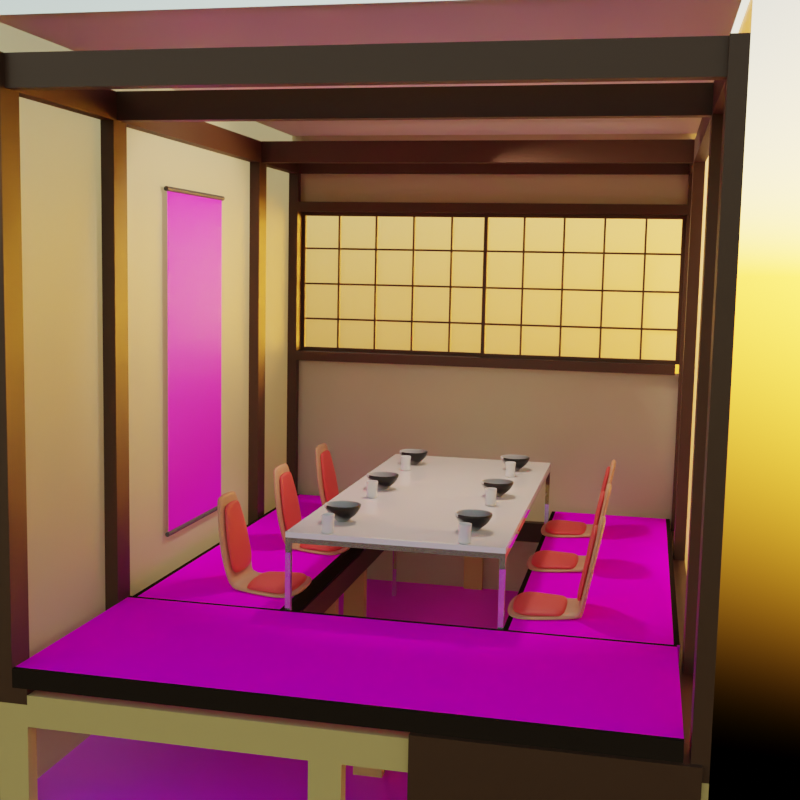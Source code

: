 # Source: Room.blend  (saved by Blender 3.0.42; exported with 4.5.12 LTS)
import bpy
from mathutils import Matrix  # noqa: F401  (used for matrix-valued properties, if any)

bpy.ops.wm.read_factory_settings(use_empty=True)
scene = bpy.context.scene
scene.name = 'Scene'

# ---- collections
col_collection = bpy.data.collections.new('Collection'); scene.collection.children.link(col_collection)
col_shojivindu = bpy.data.collections.new('Shojivindu')  # instanced only; not linked into the scene

# ---- images (referenced by path relative to the original .blend; pixels are not part of the script)
import os
ASSET_DIR = os.environ.get("B2B_ASSET_DIR", "")  # directory of the original .blend (textures are referenced by path, not embedded)
HERE = os.path.dirname(os.path.abspath(__file__))  # packed textures are extracted next to this script under _unpacked/

def load_image(name, relpath, width, height, colorspace="sRGB"):
    """Load a texture the original file referenced (path relative to the .blend, or extracted next to this script)."""
    p = next((c for c in (os.path.join(HERE, relpath), os.path.join(ASSET_DIR, relpath)) if relpath and os.path.exists(c)), "")
    if p:
        img = bpy.data.images.load(p, check_existing=True)
        img.name = name
    else:  # same state as the original file: an image datablock whose file is absent (Cycles renders it pink)
        img = bpy.data.images.new(name, width, height)
        img.source = "FILE"
        img.filepath = "//" + (relpath or name)
    img.colorspace_settings.name = colorspace
    return img
img_tatami_jpg = load_image('tatami.jpg', 'img/tatami.jpg', 1024, 1024, 'sRGB')
img_nanika_png = load_image('nanika.png', 'img/nanika.png', 1024, 1024, 'sRGB')
img_parkett_jpg = load_image('parkett.jpg', 'img/parkett.jpg', 1024, 1024, 'sRGB')

# ---- materials (node trees are filled in below, after node groups)
mat_tatami_straw = bpy.data.materials.new('Tatami.Straw')
mat_tatami_straw.alpha_threshold = 0.0
mat_tatami_straw.line_color = (0.0, 0.0, 0.0, 1.0)
mat_tatami_black = bpy.data.materials.new('Tatami.Black')
mat_shojipapir = bpy.data.materials.new('Shojipapir')
mat_bord_maling = bpy.data.materials.new('Bord.Maling')
mat_treverk_lutet = bpy.data.materials.new('Treverk.Lutet')
mat_scroll_pinner = bpy.data.materials.new('Scroll.Pinner')
mat_scroll_text = bpy.data.materials.new('Scroll.Text')
mat_tak = bpy.data.materials.new('Tak')
mat_bolle_utside = bpy.data.materials.new('Bolle.Utside')
mat_stol_puthetrekk = bpy.data.materials.new('Stol.Puthetrekk')
mat_stol_tre = bpy.data.materials.new('Stol.Tre')
mat_treverk_lyst = bpy.data.materials.new('Treverk.Lyst')
mat_parkett = bpy.data.materials.new('Parkett')
mat_bord_ben = bpy.data.materials.new('Bord.Ben')

# ---- material node trees
mat_tatami_straw.use_nodes = True; mat_tatami_straw.node_tree.nodes.clear()
_N = mat_tatami_straw.node_tree.nodes; _L = mat_tatami_straw.node_tree.links
n0 = _N.new('ShaderNodeOutputMaterial'); n0.name = 'Material Output'; n0.location = (300, 300)
n1 = _N.new('ShaderNodeBsdfPrincipled'); n1.name = 'Principled BSDF'; n1.location = (10, 300)
n1.distribution = 'GGX'
n1.subsurface_method = 'BURLEY'
n1.inputs[2].default_value = 0.4
n1.inputs[3].default_value = 1.45
n1.inputs[13].default_value = 0.0
n1.inputs[27].default_value = (0.0, 0.0, 0.0, 1.0)
n1.inputs[28].default_value = 1.0
n2 = _N.new('ShaderNodeTexImage'); n2.name = 'Image Texture'; n2.location = (-430, 175)
n2.image = img_tatami_jpg
_L.new(n1.outputs[0], n0.inputs[0])
_L.new(n2.outputs[0], n1.inputs[0])
n0.is_active_output = True
mat_tatami_black.use_nodes = True; mat_tatami_black.node_tree.nodes.clear()
_N = mat_tatami_black.node_tree.nodes; _L = mat_tatami_black.node_tree.links
n0 = _N.new('ShaderNodeBsdfPrincipled'); n0.name = 'Principled BSDF'; n0.location = (10, 300)
n0.distribution = 'GGX'
n0.subsurface_method = 'BURLEY'
n0.inputs[0].default_value = (0.02009, 0.01254, 0.007727, 1.0)
n0.inputs[3].default_value = 1.45
n0.inputs[13].default_value = 0.0
n0.inputs[27].default_value = (0.0, 0.0, 0.0, 1.0)
n0.inputs[28].default_value = 1.0
n1 = _N.new('ShaderNodeOutputMaterial'); n1.name = 'Material Output'; n1.location = (300, 300)
_L.new(n0.outputs[0], n1.inputs[0])
n1.is_active_output = True
mat_shojipapir.use_nodes = True; mat_shojipapir.node_tree.nodes.clear()
_N = mat_shojipapir.node_tree.nodes; _L = mat_shojipapir.node_tree.links
n0 = _N.new('ShaderNodeBsdfPrincipled'); n0.name = 'Principled BSDF'; n0.location = (10, 300)
n0.distribution = 'GGX'
n0.subsurface_method = 'BURLEY'
n0.inputs[0].default_value = (0.8, 0.7035, 0.4563, 1.0)
n0.inputs[3].default_value = 1.45
n0.inputs[18].default_value = 0.4698
n0.inputs[27].default_value = (0.0, 0.0, 0.0, 1.0)
n0.inputs[28].default_value = 1.0
n1 = _N.new('ShaderNodeOutputMaterial'); n1.name = 'Material Output'; n1.location = (300, 300)
_L.new(n0.outputs[0], n1.inputs[0])
n1.is_active_output = True
mat_bord_maling.use_nodes = True; mat_bord_maling.node_tree.nodes.clear()
_N = mat_bord_maling.node_tree.nodes; _L = mat_bord_maling.node_tree.links
n0 = _N.new('ShaderNodeBsdfPrincipled'); n0.name = 'Principled BSDF'; n0.location = (10, 300)
n0.distribution = 'GGX'
n0.subsurface_method = 'BURLEY'
n0.inputs[0].default_value = (0.8629, 0.8629, 0.8629, 1.0)
n0.inputs[2].default_value = 0.02155
n0.inputs[3].default_value = 1.45
n0.inputs[13].default_value = 0.3147
n0.inputs[14].default_value = (0.9982, 0.9982, 0.9982, 1.0)
n0.inputs[27].default_value = (0.0, 0.0, 0.0, 1.0)
n0.inputs[28].default_value = 1.0
n1 = _N.new('ShaderNodeOutputMaterial'); n1.name = 'Material Output'; n1.location = (300, 300)
_L.new(n0.outputs[0], n1.inputs[0])
n1.is_active_output = True
mat_treverk_lutet.use_nodes = True; mat_treverk_lutet.node_tree.nodes.clear()
_N = mat_treverk_lutet.node_tree.nodes; _L = mat_treverk_lutet.node_tree.links
n0 = _N.new('ShaderNodeBsdfPrincipled'); n0.name = 'Principled BSDF'; n0.location = (10, 300)
n0.distribution = 'GGX'
n0.subsurface_method = 'BURLEY'
n0.inputs[0].default_value = (0.05304, 0.0191, 0.006433, 1.0)
n0.inputs[3].default_value = 1.45
n0.inputs[27].default_value = (0.0, 0.0, 0.0, 1.0)
n0.inputs[28].default_value = 1.0
n1 = _N.new('ShaderNodeOutputMaterial'); n1.name = 'Material Output'; n1.location = (300, 300)
_L.new(n0.outputs[0], n1.inputs[0])
n1.is_active_output = True
mat_scroll_pinner.use_nodes = True; mat_scroll_pinner.node_tree.nodes.clear()
_N = mat_scroll_pinner.node_tree.nodes; _L = mat_scroll_pinner.node_tree.links
n0 = _N.new('ShaderNodeBsdfPrincipled'); n0.name = 'Principled BSDF'; n0.location = (10, 300)
n0.distribution = 'GGX'
n0.subsurface_method = 'BURLEY'
n0.inputs[0].default_value = (0.06949, 0.06949, 0.06949, 1.0)
n0.inputs[3].default_value = 1.45
n0.inputs[27].default_value = (0.0, 0.0, 0.0, 1.0)
n0.inputs[28].default_value = 1.0
n1 = _N.new('ShaderNodeOutputMaterial'); n1.name = 'Material Output'; n1.location = (300, 300)
_L.new(n0.outputs[0], n1.inputs[0])
n1.is_active_output = True
mat_scroll_text.use_nodes = True; mat_scroll_text.node_tree.nodes.clear()
_N = mat_scroll_text.node_tree.nodes; _L = mat_scroll_text.node_tree.links
n0 = _N.new('ShaderNodeOutputMaterial'); n0.name = 'Material Output'; n0.location = (300, 300)
n1 = _N.new('ShaderNodeBsdfPrincipled'); n1.name = 'Principled BSDF'; n1.location = (10, 300)
n1.distribution = 'GGX'
n1.subsurface_method = 'BURLEY'
n1.inputs[3].default_value = 1.45
n1.inputs[27].default_value = (0.0, 0.0, 0.0, 1.0)
n1.inputs[28].default_value = 1.0
n2 = _N.new('ShaderNodeTexImage'); n2.name = 'Image Texture'; n2.location = (-685, 203)
n2.image = img_nanika_png
n2.extension = 'EXTEND'
n3 = _N.new('ShaderNodeMix'); n3.name = 'Mix'; n3.location = (-303, 120)
n3.data_type = 'RGBA'
n3.inputs[6].default_value = (0.5, 0.3583, 0.3204, 1.0)
_L.new(n1.outputs[0], n0.inputs[0])
_L.new(n3.outputs[2], n1.inputs[0])
_L.new(n2.outputs[1], n3.inputs[0])
_L.new(n2.outputs[0], n3.inputs[7])
n0.is_active_output = True
mat_tak.use_nodes = True; mat_tak.node_tree.nodes.clear()
_N = mat_tak.node_tree.nodes; _L = mat_tak.node_tree.links
n0 = _N.new('ShaderNodeBsdfPrincipled'); n0.name = 'Principled BSDF'; n0.location = (10, 300)
n0.distribution = 'GGX'
n0.subsurface_method = 'BURLEY'
n0.inputs[0].default_value = (1.0, 0.9031, 0.8172, 1.0)
n0.inputs[3].default_value = 1.45
n0.inputs[27].default_value = (0.0, 0.0, 0.0, 1.0)
n0.inputs[28].default_value = 1.0
n1 = _N.new('ShaderNodeOutputMaterial'); n1.name = 'Material Output'; n1.location = (300, 300)
_L.new(n0.outputs[0], n1.inputs[0])
n1.is_active_output = True
mat_bolle_utside.use_nodes = True; mat_bolle_utside.node_tree.nodes.clear()
_N = mat_bolle_utside.node_tree.nodes; _L = mat_bolle_utside.node_tree.links
n0 = _N.new('ShaderNodeBsdfPrincipled'); n0.name = 'Principled BSDF'; n0.location = (10, 300)
n0.distribution = 'GGX'
n0.subsurface_method = 'BURLEY'
n0.inputs[3].default_value = 1.45
n0.inputs[27].default_value = (0.0, 0.0, 0.0, 1.0)
n0.inputs[28].default_value = 1.0
n1 = _N.new('ShaderNodeOutputMaterial'); n1.name = 'Material Output'; n1.location = (300, 300)
n2 = _N.new('ShaderNodeTexGradient'); n2.name = 'Gradient Texture'; n2.location = (-542, 114)
n2.gradient_type = 'SPHERICAL'
n3 = _N.new('ShaderNodeValToRGB'); n3.name = 'ColorRamp'; n3.location = (-323, 250)
while len(n3.color_ramp.elements) > 1: n3.color_ramp.elements.remove(n3.color_ramp.elements[-1])
n3.color_ramp.elements[0].position = 0.1073; n3.color_ramp.elements[0].color = (0.0, 0.0, 0.0, 1.0)
_e = n3.color_ramp.elements.new(0.515); _e.color = (1.0, 1.0, 1.0, 1.0)
n4 = _N.new('ShaderNodeMapping'); n4.name = 'Mapping'; n4.location = (-752, 166)
n4.vector_type = 'TEXTURE'
n5 = _N.new('ShaderNodeTexCoord'); n5.name = 'Texture Coordinate'; n5.location = (-997, 172)
_L.new(n0.outputs[0], n1.inputs[0])
_L.new(n3.outputs[0], n0.inputs[0])
_L.new(n2.outputs[1], n3.inputs[0])
_L.new(n4.outputs[0], n2.inputs[0])
_L.new(n5.outputs[2], n4.inputs[0])
n1.is_active_output = True
mat_stol_puthetrekk.use_nodes = True; mat_stol_puthetrekk.node_tree.nodes.clear()
_N = mat_stol_puthetrekk.node_tree.nodes; _L = mat_stol_puthetrekk.node_tree.links
n0 = _N.new('ShaderNodeBsdfPrincipled'); n0.name = 'Principled BSDF'; n0.location = (10, 300)
n0.distribution = 'GGX'
n0.subsurface_method = 'BURLEY'
n0.inputs[0].default_value = (0.8, 0.06688, 0.06688, 1.0)
n0.inputs[3].default_value = 1.45
n0.inputs[27].default_value = (0.0, 0.0, 0.0, 1.0)
n0.inputs[28].default_value = 1.0
n1 = _N.new('ShaderNodeOutputMaterial'); n1.name = 'Material Output'; n1.location = (300, 300)
_L.new(n0.outputs[0], n1.inputs[0])
n1.is_active_output = True
mat_stol_tre.use_nodes = True; mat_stol_tre.node_tree.nodes.clear()
_N = mat_stol_tre.node_tree.nodes; _L = mat_stol_tre.node_tree.links
n0 = _N.new('ShaderNodeBsdfPrincipled'); n0.name = 'Principled BSDF'; n0.location = (10, 300)
n0.distribution = 'GGX'
n0.subsurface_method = 'BURLEY'
n0.inputs[0].default_value = (0.6048, 0.2952, 0.1711, 1.0)
n0.inputs[3].default_value = 1.45
n0.inputs[27].default_value = (0.0, 0.0, 0.0, 1.0)
n0.inputs[28].default_value = 1.0
n1 = _N.new('ShaderNodeOutputMaterial'); n1.name = 'Material Output'; n1.location = (300, 300)
_L.new(n0.outputs[0], n1.inputs[0])
n1.is_active_output = True
mat_treverk_lyst.use_nodes = True; mat_treverk_lyst.node_tree.nodes.clear()
_N = mat_treverk_lyst.node_tree.nodes; _L = mat_treverk_lyst.node_tree.links
n0 = _N.new('ShaderNodeBsdfPrincipled'); n0.name = 'Principled BSDF'; n0.location = (10, 300)
n0.distribution = 'GGX'
n0.subsurface_method = 'BURLEY'
n0.inputs[0].default_value = (0.5832, 0.4042, 0.1418, 1.0)
n0.inputs[3].default_value = 1.45
n0.inputs[27].default_value = (0.0, 0.0, 0.0, 1.0)
n0.inputs[28].default_value = 1.0
n1 = _N.new('ShaderNodeOutputMaterial'); n1.name = 'Material Output'; n1.location = (300, 300)
_L.new(n0.outputs[0], n1.inputs[0])
n1.is_active_output = True
mat_parkett.use_nodes = True; mat_parkett.node_tree.nodes.clear()
_N = mat_parkett.node_tree.nodes; _L = mat_parkett.node_tree.links
n0 = _N.new('ShaderNodeBsdfPrincipled'); n0.name = 'Principled BSDF'; n0.location = (-14, 375)
n0.distribution = 'GGX'
n0.subsurface_method = 'BURLEY'
n0.inputs[3].default_value = 1.45
n0.inputs[27].default_value = (0.0, 0.0, 0.0, 1.0)
n0.inputs[28].default_value = 1.0
n1 = _N.new('ShaderNodeOutputMaterial'); n1.name = 'Material Output'; n1.location = (276, 375)
n2 = _N.new('ShaderNodeTexImage'); n2.name = 'Image Texture'; n2.location = (-356, 334)
n2.image = img_parkett_jpg
n3 = _N.new('ShaderNodeMapping'); n3.name = 'Mapping'; n3.location = (-614, 279)
n3.vector_type = 'TEXTURE'
n3.inputs[3].default_value = (0.2, 0.2, 1.0)
n4 = _N.new('ShaderNodeTexCoord'); n4.name = 'Texture Coordinate'; n4.location = (-852, 123)
_L.new(n0.outputs[0], n1.inputs[0])
_L.new(n2.outputs[0], n0.inputs[0])
_L.new(n4.outputs[0], n3.inputs[0])
_L.new(n3.outputs[0], n2.inputs[0])
n1.is_active_output = True
mat_bord_ben.use_nodes = True; mat_bord_ben.node_tree.nodes.clear()
_N = mat_bord_ben.node_tree.nodes; _L = mat_bord_ben.node_tree.links
n0 = _N.new('ShaderNodeBsdfPrincipled'); n0.name = 'Principled BSDF'; n0.location = (10, 300)
n0.distribution = 'GGX'
n0.subsurface_method = 'RANDOM_WALK_SKIN'
n0.inputs[1].default_value = 0.8448
n0.inputs[2].default_value = 0.02155
n0.inputs[3].default_value = 1.45
n0.inputs[13].default_value = 0.6681
n0.inputs[27].default_value = (0.0, 0.0, 0.0, 1.0)
n0.inputs[28].default_value = 1.0
n1 = _N.new('ShaderNodeOutputMaterial'); n1.name = 'Material Output'; n1.location = (300, 300)
_L.new(n0.outputs[0], n1.inputs[0])
n1.is_active_output = True

# ---- world
world_world = bpy.data.worlds.new('World'); scene.world = world_world
world_world.use_nodes = True; world_world.node_tree.nodes.clear()
_N = world_world.node_tree.nodes; _L = world_world.node_tree.links
n0 = _N.new('ShaderNodeOutputWorld'); n0.name = 'World Output'; n0.location = (300, 300)
n1 = _N.new('ShaderNodeBackground'); n1.name = 'Background'; n1.location = (10, 300)
n1.inputs[1].default_value = 0.6
n2 = _N.new('ShaderNodeTexSky'); n2.name = 'Sky Texture'; n2.location = (-190, 279)
n2.sun_size = 0.0
n2.sun_elevation = 0.05236
n2.sun_rotation = 0.4712
n2.altitude = 300.0
_L.new(n1.outputs[0], n0.inputs[0])
_L.new(n2.outputs[0], n1.inputs[0])
n0.is_active_output = True
world_world.color = (0.05088, 0.05088, 0.05088)
world_world.use_sun_shadow = False
world_world.sun_shadow_jitter_overblur = 0.0

# ---- cameras
cam_camera = bpy.data.cameras.new('Camera')
cam_camera.clip_end = 100.0
cam_camera.ortho_scale = 7.314

# ---- lights
light_light = bpy.data.lights.new('Light', 'SPOT')
light_light.color = (1.0, 0.7845, 0.6094)
light_light.transmission_factor = 0.0
light_light.energy = 50.0
light_light.shadow_soft_size = 0.1
light_light.shadow_maximum_resolution = 0.006
light_light.use_absolute_resolution = True
light_light.spot_size = 1.309

# ---- meshes
me_cube = bpy.data.meshes.new('Cube')
me_cube.from_pydata([(2.0, 0.8, 0.06), (2.0, 0.8, -1.118e-08), (2.0, 0.0, 0.06), (2.0, 0.0, -1.118e-08), (0.0, 0.8, 0.06), (0.0, 0.8, -1.118e-08), (0.0, 0.0, 0.06), (0.0, 0.0, -1.118e-08), (0.0, 0.78, -1.118e-08), (2.0, 0.78, 0.06), (0.0, 0.78, 0.06), (2.0, 0.78, -1.118e-08), (0.0, 0.019, -1.118e-08), (2.0, 0.019, 0.06), (0.0, 0.019, 0.06), (2.0, 0.019, -1.118e-08), (1.98, 0.8, -1.118e-08), (1.98, 0.0, 0.06), (1.98, 0.0, -1.118e-08), (1.98, 0.8, 0.06), (1.98, 0.78, -1.118e-08), (1.98, 0.78, 0.06), (1.98, 0.019, -1.118e-08), (1.98, 0.019, 0.06), (0.02, 0.8, -1.118e-08), (0.02, 0.0, 0.06), (0.02, 0.78, -1.118e-08), (0.02, 0.019, -1.118e-08), (0.02, 0.0, -1.118e-08), (0.02, 0.8, 0.06), (0.02, 0.78, 0.06), (0.02, 0.019, 0.06)], [], [(31, 14, 6, 25), (28, 25, 6, 7), (8, 10, 4, 5), (22, 15, 3, 18), (15, 13, 2, 3), (16, 19, 0, 1), (1, 0, 9, 11), (16, 1, 11, 20), (12, 14, 10, 8), (29, 4, 10, 30), (7, 6, 14, 12), (11, 9, 13, 15), (20, 11, 15, 22), (30, 10, 14, 31), (9, 21, 23, 13), (26, 20, 22, 27), (0, 19, 21, 9), (24, 16, 20, 26), (24, 29, 19, 16), (27, 22, 18, 28), (3, 2, 17, 18), (13, 23, 17, 2), (12, 27, 28, 7), (5, 4, 29, 24), (5, 24, 26, 8), (8, 26, 27, 12), (21, 30, 31, 23), (19, 29, 30, 21), (18, 17, 25, 28), (23, 31, 25, 17)])
me_cube.polygons.foreach_set('material_index', [1, 1, 0, 0, 0, 1, 0, 0, 0, 1, 0, 0, 0, 0, 0, 0, 1, 0, 1, 0, 1, 1, 0, 1, 0, 0, 0, 1, 1, 1])
_uv = me_cube.uv_layers.new(name='UVMap')
_uv.uv.foreach_set('vector', [0.04801, 0.02836, 0.0004037, 0.02836, 0.0004037, -0.001605, 0.04801, -0.001605, 0.375, 0.9881, 0.625, 0.9881, 0.625, 1.0, 0.375, 1.0, 0.375, 0.125, 0.625, 0.125, 0.625, 0.25, 0.375, 0.25, 0.3625, 0.7437, 0.375, 0.7437, 0.375, 0.75, 0.3625, 0.75, 0.375, 0.7437, 0.625, 0.7437, 0.625, 0.75, 0.375, 0.75, 0.375, 0.4875, 0.625, 0.4875, 0.625, 0.5, 0.375, 0.5, 0.375, 0.5, 0.625, 0.5, 0.625, 0.625, 0.375, 0.625, 0.3625, 0.5, 0.375, 0.5, 0.375, 0.625, 0.3625, 0.625, 0.375, 0.00625, 0.625, 0.00625, 0.625, 0.125, 0.375, 0.125, 0.04801, 1.197, 0.0004037, 1.197, 0.0004037, 0.5977, 0.04801, 0.5977, 0.375, 0.0, 0.625, 0.0, 0.625, 0.00625, 0.375, 0.00625, 0.375, 0.625, 0.625, 0.625, 0.625, 0.7437, 0.375, 0.7437, 0.3625, 0.625, 0.375, 0.625, 0.375, 0.7437, 0.3625, 0.7437, 0.9524, 8.776e-05, 0.9999, 8.777e-05, 0.9999, 0.768, 0.9524, 0.768, 8.772e-05, 8.762e-05, 0.05008, 8.763e-05, 0.05008, 0.768, 8.762e-05, 0.768, 0.1369, 0.625, 0.3625, 0.625, 0.3625, 0.7437, 0.1369, 0.7437, 1.003, 1.197, 0.9526, 1.197, 0.9526, 0.5977, 1.003, 0.5977, 0.1369, 0.5, 0.3625, 0.5, 0.3625, 0.625, 0.1369, 0.625, 0.375, 0.2619, 0.625, 0.2619, 0.625, 0.4875, 0.375, 0.4875, 0.1369, 0.7437, 0.3625, 0.7437, 0.3625, 0.75, 0.1369, 0.75, 0.375, 0.75, 0.625, 0.75, 0.625, 0.7625, 0.375, 0.7625, 1.003, 0.02836, 0.9526, 0.02836, 0.9526, -0.001604, 1.003, -0.001604, 0.125, 0.7437, 0.1369, 0.7437, 0.1369, 0.75, 0.125, 0.75, 0.375, 0.25, 0.625, 0.25, 0.625, 0.2619, 0.375, 0.2619, 0.125, 0.5, 0.1369, 0.5, 0.1369, 0.625, 0.125, 0.625, 0.125, 0.625, 0.1369, 0.625, 0.1369, 0.7437, 0.125, 0.7437, 0.05008, 8.763e-05, 0.9524, 8.776e-05, 0.9524, 0.768, 0.05008, 0.768, 0.9526, 1.197, 0.04801, 1.197, 0.04801, 0.5977, 0.9526, 0.5977, 0.375, 0.7625, 0.625, 0.7625, 0.625, 0.9881, 0.375, 0.9881, 0.9526, 0.02836, 0.04801, 0.02836, 0.04801, -0.001605, 0.9526, -0.001604])
me_cube.materials.append(mat_tatami_straw)
me_cube.materials.append(mat_tatami_black)
me_cube.use_remesh_preserve_volume = False
me_cube.use_remesh_preserve_attributes = False
me_cube.use_mirror_vertex_groups = False
me_cube.update()
me_plane = bpy.data.meshes.new('Plane')
me_plane.from_pydata([(0.0, 0.0, 2.4), (2.384e-07, 1.192e-07, -1.192e-07), (-2.384e-07, 2.9, 2.4), (0.0, 2.9, 1.192e-07)], [], [(0, 1, 3, 2)])
_uv = me_plane.uv_layers.new(name='UVMap')
_uv.uv.foreach_set('vector', [0.0, 0.0, 1.0, 0.0, 1.0, 1.0, 0.0, 1.0])
me_plane.materials.append(mat_shojipapir)
me_plane.use_remesh_fix_poles = True
me_plane.use_remesh_preserve_attributes = False
me_plane.update()
me_plane_001 = bpy.data.meshes.new('Plane.001')
me_plane_001.from_pydata([(0.0, -1.192e-07, 2.4), (1.192e-07, -3.576e-07, -1.192e-07), (2.1, 3.576e-07, 2.4), (2.1, 1.192e-07, 1.192e-07), (5.96e-08, -2.384e-07, 1.2), (2.1, 2.384e-07, 1.2), (2.1, 2.98e-07, 2.0), (2.98e-08, -1.788e-07, 2.0)], [], [(4, 1, 3, 5), (0, 7, 6, 2)])
_uv = me_plane_001.uv_layers.new(name='UVMap')
_uv.uv.foreach_set('vector', [0.5, 0.0, 1.0, 0.0, 1.0, 1.0, 0.5, 1.0, 0.0, 0.0, 0.25, 0.0, 0.25, 1.0, 0.0, 1.0])
me_plane_001.use_remesh_fix_poles = True
me_plane_001.use_remesh_preserve_attributes = False
me_plane_001.update()
me_plane_002 = bpy.data.meshes.new('Plane.002')
me_plane_002.from_pydata([(0.0, 0.0, 2.4), (2.384e-07, 1.192e-07, -1.192e-07), (-2.384e-07, 2.9, 2.4), (0.0, 2.9, 1.192e-07)], [], [(0, 1, 3, 2)])
_uv = me_plane_002.uv_layers.new(name='UVMap')
_uv.uv.foreach_set('vector', [0.0, 0.0, 1.0, 0.0, 1.0, 1.0, 0.0, 1.0])
me_plane_002.materials.append(mat_shojipapir)
me_plane_002.use_remesh_fix_poles = True
me_plane_002.use_remesh_preserve_attributes = False
me_plane_002.update()
me_cube_001 = bpy.data.meshes.new('Cube.001')
me_cube_001.from_pydata([(0.0, -1.8, -3.278e-07), (0.0, -1.8, 0.02), (0.0, 0.0, -3.278e-07), (0.0, 0.0, 0.02), (0.8, -1.8, -3.278e-07), (0.8, -1.8, 0.02), (0.8, 0.0, -3.278e-07), (0.8, 0.0, 0.02)], [], [(0, 1, 3, 2), (2, 3, 7, 6), (6, 7, 5, 4), (4, 5, 1, 0), (2, 6, 4, 0), (7, 3, 1, 5)])
_uv = me_cube_001.uv_layers.new(name='UVMap')
_uv.uv.foreach_set('vector', [0.375, 0.0, 0.625, 0.0, 0.625, 0.25, 0.375, 0.25, 0.375, 0.25, 0.625, 0.25, 0.625, 0.5, 0.375, 0.5, 0.375, 0.5, 0.625, 0.5, 0.625, 0.75, 0.375, 0.75, 0.375, 0.75, 0.625, 0.75, 0.625, 1.0, 0.375, 1.0, 0.125, 0.5, 0.375, 0.5, 0.375, 0.75, 0.125, 0.75, 0.625, 0.5, 0.875, 0.5, 0.875, 0.75, 0.625, 0.75])
me_cube_001.materials.append(mat_bord_maling)
me_cube_001.use_remesh_fix_poles = True
me_cube_001.use_remesh_preserve_attributes = False
me_cube_001.update()
me_cube_002 = bpy.data.meshes.new('Cube.002')
me_cube_002.from_pydata([(2.0, 0.6, 0.06), (2.0, 0.6, -1.118e-08), (2.0, -7.451e-09, 0.06), (2.0, -7.451e-09, -1.118e-08), (7.55e-09, 0.6, 0.06), (7.55e-09, 0.6, -1.118e-08), (-8.882e-16, -7.451e-09, 0.06), (-8.882e-16, -7.451e-09, -1.118e-08), (7.55e-09, 0.58, -1.118e-08), (2.0, 0.58, 0.06), (7.55e-09, 0.58, 0.06), (2.0, 0.58, -1.118e-08), (-8.882e-16, 0.019, -1.118e-08), (2.0, 0.019, 0.06), (-8.882e-16, 0.019, 0.06), (2.0, 0.019, -1.118e-08)], [], [(13, 14, 6, 2), (3, 2, 6, 7), (8, 10, 4, 5), (12, 15, 3, 7), (15, 13, 2, 3), (5, 4, 0, 1), (1, 0, 9, 11), (5, 1, 11, 8), (12, 14, 10, 8), (0, 4, 10, 9), (7, 6, 14, 12), (11, 9, 13, 15), (8, 11, 15, 12), (9, 10, 14, 13)])
me_cube_002.polygons.foreach_set('material_index', [1, 1, 0, 0, 0, 1, 0, 0, 0, 1, 0, 0, 0, 0])
_uv = me_cube_002.uv_layers.new(name='UVMap')
_uv.uv.foreach_set('vector', [1.003, 0.02836, 0.0004037, 0.02836, 0.0004037, -0.001605, 1.003, -0.001604, 0.375, 0.75, 0.625, 0.75, 0.625, 1.0, 0.375, 1.0, 0.375, 0.125, 0.625, 0.125, 0.625, 0.25, 0.375, 0.25, 0.125, 0.7437, 0.375, 0.7437, 0.375, 0.75, 0.125, 0.75, 0.375, 0.7437, 0.625, 0.7437, 0.625, 0.75, 0.375, 0.75, 0.375, 0.25, 0.625, 0.25, 0.625, 0.5, 0.375, 0.5, 0.375, 0.5, 0.625, 0.5, 0.625, 0.625, 0.375, 0.625, 0.125, 0.5, 0.375, 0.5, 0.375, 0.625, 0.125, 0.625, 0.375, 0.00625, 0.625, 0.00625, 0.625, 0.125, 0.375, 0.125, 1.003, 1.197, 0.0004037, 1.197, 0.0004037, 0.5977, 1.003, 0.5977, 0.375, 0.0, 0.625, 0.0, 0.625, 0.00625, 0.375, 0.00625, 0.375, 0.625, 0.625, 0.625, 0.625, 0.7437, 0.375, 0.7437, 0.125, 0.625, 0.375, 0.625, 0.375, 0.7437, 0.125, 0.7437, 8.772e-05, 8.762e-05, 0.9999, 8.777e-05, 0.9999, 0.768, 8.762e-05, 0.768])
me_cube_002.materials.append(mat_tatami_straw)
me_cube_002.materials.append(mat_tatami_black)
me_cube_002.use_remesh_preserve_volume = False
me_cube_002.use_remesh_preserve_attributes = False
me_cube_002.use_mirror_vertex_groups = False
me_cube_002.update()
me_cube_003 = bpy.data.meshes.new('Cube.003')
me_cube_003.from_pydata([(-2.012e-07, -2.9, -4.396e-07), (-2.012e-07, -2.9, 0.05), (-2.012e-07, -2.161e-07, -4.396e-07), (-2.012e-07, -2.161e-07, 0.05), (0.1, -2.9, -4.396e-07), (0.1, -2.9, 0.05), (0.1, -2.161e-07, -4.396e-07), (0.1, -2.161e-07, 0.05)], [], [(0, 1, 3, 2), (2, 3, 7, 6), (6, 7, 5, 4), (4, 5, 1, 0), (2, 6, 4, 0), (7, 3, 1, 5)])
_uv = me_cube_003.uv_layers.new(name='UVMap')
_uv.uv.foreach_set('vector', [0.375, 0.0, 0.625, 0.0, 0.625, 0.25, 0.375, 0.25, 0.375, 0.25, 0.625, 0.25, 0.625, 0.5, 0.375, 0.5, 0.375, 0.5, 0.625, 0.5, 0.625, 0.75, 0.375, 0.75, 0.375, 0.75, 0.625, 0.75, 0.625, 1.0, 0.375, 1.0, 0.125, 0.5, 0.375, 0.5, 0.375, 0.75, 0.125, 0.75, 0.625, 0.5, 0.875, 0.5, 0.875, 0.75, 0.625, 0.75])
me_cube_003.materials.append(mat_treverk_lutet)
me_cube_003.use_remesh_fix_poles = True
me_cube_003.use_remesh_preserve_attributes = False
me_cube_003.update()
me_circle_001 = bpy.data.meshes.new('Circle.001')
me_circle_001.from_pydata([(-0.01, -7.451e-09, 6.904e-07), (-0.009239, -7.451e-09, 0.003828), (-0.007071, -7.451e-09, 0.007072), (-0.003827, -7.451e-09, 0.009239), (7.451e-09, -7.451e-09, 0.01), (0.003827, -7.451e-09, 0.009239), (0.007071, -7.451e-09, 0.007072), (0.009239, -7.451e-09, 0.003828), (0.01, -7.451e-09, 6.868e-07), (0.009239, -7.451e-09, -0.003826), (0.007071, -7.451e-09, -0.00707), (0.003827, -7.451e-09, -0.009238), (0.0, -7.451e-09, -0.009999), (-0.003827, -7.451e-09, -0.009238), (-0.007071, -7.451e-09, -0.00707), (-0.009239, -7.451e-09, -0.003826), (-0.01, 0.6, 6.904e-07), (-0.009239, 0.6, 0.003828), (-0.007071, 0.6, 0.007072), (-0.003827, 0.6, 0.009239), (2.235e-08, 0.6, 0.01), (0.003827, 0.6, 0.009239), (0.007071, 0.6, 0.007072), (0.009239, 0.6, 0.003828), (0.01, 0.6, 6.868e-07), (0.009239, 0.6, -0.003826), (0.007071, 0.6, -0.00707), (0.003827, 0.6, -0.009238), (1.49e-08, 0.6, -0.009999), (-0.003827, 0.6, -0.009238), (-0.007071, 0.6, -0.00707), (-0.009239, 0.6, -0.003826)], [], [(9, 8, 24, 25), (2, 1, 17, 18), (10, 9, 25, 26), (3, 2, 18, 19), (11, 10, 26, 27), (4, 3, 19, 20), (12, 11, 27, 28), (5, 4, 20, 21), (13, 12, 28, 29), (6, 5, 21, 22), (14, 13, 29, 30), (7, 6, 22, 23), (15, 14, 30, 31), (8, 7, 23, 24), (1, 0, 16, 17), (0, 15, 31, 16), (17, 16, 31, 30, 29, 28, 27, 26, 25, 24, 23, 22, 21, 20, 19, 18), (1, 2, 3, 4, 5, 6, 7, 8, 9, 10, 11, 12, 13, 14, 15, 0)])
_uv = me_circle_001.uv_layers.new(name='UVMap')
_uv.uv.foreach_set('vector', [0.0, 0.0, 0.0, 0.0, 0.0, 0.0, 0.0, 0.0, 0.0, 0.0, 0.0, 0.0, 0.0, 0.0, 0.0, 0.0, 0.0, 0.0, 0.0, 0.0, 0.0, 0.0, 0.0, 0.0, 0.0, 0.0, 0.0, 0.0, 0.0, 0.0, 0.0, 0.0, 0.0, 0.0, 0.0, 0.0, 0.0, 0.0, 0.0, 0.0, 0.0, 0.0, 0.0, 0.0, 0.0, 0.0, 0.0, 0.0, 0.0, 0.0, 0.0, 0.0, 0.0, 0.0, 0.0, 0.0, 0.0, 0.0, 0.0, 0.0, 0.0, 0.0, 0.0, 0.0, 0.0, 0.0, 0.0, 0.0, 0.0, 0.0, 0.0, 0.0, 0.0, 0.0, 0.0, 0.0, 0.0, 0.0, 0.0, 0.0, 0.0, 0.0, 0.0, 0.0, 0.0, 0.0, 0.0, 0.0, 0.0, 0.0, 0.0, 0.0, 0.0, 0.0, 0.0, 0.0, 0.0, 0.0, 0.0, 0.0, 0.0, 0.0, 0.0, 0.0, 0.0, 0.0, 0.0, 0.0, 0.0, 0.0, 0.0, 0.0, 0.0, 0.0, 0.0, 0.0, 0.0, 0.0, 0.0, 0.0, 0.0, 0.0, 0.0, 0.0, 0.0, 0.0, 0.0, 0.0, 0.0, 0.0, 0.0, 0.0, 0.0, 0.0, 0.0, 0.0, 0.0, 0.0, 0.0, 0.0, 0.0, 0.0, 0.0, 0.0, 0.0, 0.0, 0.0, 0.0, 0.0, 0.0, 0.0, 0.0, 0.0, 0.0, 0.0, 0.0, 0.0, 0.0, 0.0, 0.0, 0.0, 0.0, 0.0, 0.0, 0.0, 0.0, 0.0, 0.0, 0.0, 0.0, 0.0, 0.0, 0.0, 0.0, 0.0, 0.0, 0.0, 0.0, 0.0, 0.0, 0.0, 0.0, 0.0, 0.0, 0.0, 0.0, 0.0, 0.0, 0.0, 0.0, 0.0, 0.0])
me_circle_001.materials.append(mat_scroll_pinner)
me_circle_001.use_remesh_fix_poles = True
me_circle_001.use_remesh_preserve_attributes = False
me_circle_001.update()
me_cube_005 = bpy.data.meshes.new('Cube.005')
me_cube_005.from_pydata([(-1.043e-07, -0.2, -1.4), (-1.043e-07, -0.2, 1.192e-07), (-1.043e-07, 0.38, -1.4), (-1.043e-07, 0.38, 1.192e-07)], [], [(0, 1, 3, 2)])
_uv = me_cube_005.uv_layers.new(name='UVMap')
_uv.uv.foreach_set('vector', [-0.4325, -0.07694, -0.4325, 1.06, 1.412, 1.06, 1.412, -0.07694])
me_cube_005.materials.append(mat_scroll_text)
me_cube_005.use_remesh_fix_poles = True
me_cube_005.use_remesh_preserve_attributes = False
me_cube_005.update()
me_cube_006 = bpy.data.meshes.new('Cube.006')
me_cube_006.from_pydata([(-2.012e-07, -1.8, -5.226e-07), (-2.012e-07, -1.8, 0.1), (-2.012e-07, -2.161e-07, -4.396e-07), (-2.012e-07, -2.161e-07, 0.1), (0.05, -1.8, -5.226e-07), (0.05, -1.8, 0.1), (0.05, -2.161e-07, -4.396e-07), (0.05, -2.161e-07, 0.1)], [], [(0, 1, 3, 2), (2, 3, 7, 6), (6, 7, 5, 4), (4, 5, 1, 0), (2, 6, 4, 0), (7, 3, 1, 5)])
_uv = me_cube_006.uv_layers.new(name='UVMap')
_uv.uv.foreach_set('vector', [0.375, 0.0, 0.625, 0.0, 0.625, 0.25, 0.375, 0.25, 0.375, 0.25, 0.625, 0.25, 0.625, 0.5, 0.375, 0.5, 0.375, 0.5, 0.625, 0.5, 0.625, 0.75, 0.375, 0.75, 0.375, 0.75, 0.625, 0.75, 0.625, 1.0, 0.375, 1.0, 0.125, 0.5, 0.375, 0.5, 0.375, 0.75, 0.125, 0.75, 0.625, 0.5, 0.875, 0.5, 0.875, 0.75, 0.625, 0.75])
me_cube_006.materials.append(mat_treverk_lutet)
me_cube_006.use_remesh_fix_poles = True
me_cube_006.use_remesh_preserve_attributes = False
me_cube_006.update()
me_cube_007 = bpy.data.meshes.new('Cube.007')
me_cube_007.from_pydata([(-2.362e-07, -2.02, -4.846e-07), (-2.362e-07, -2.02, 0.05), (-2.012e-07, -2.161e-07, -4.396e-07), (-2.012e-07, -2.139e-07, 0.05), (0.1, -2.02, -4.846e-07), (0.1, -2.02, 0.05), (0.1, -2.161e-07, -4.396e-07), (0.1, -2.139e-07, 0.05)], [], [(0, 1, 3, 2), (2, 3, 7, 6), (6, 7, 5, 4), (4, 5, 1, 0), (2, 6, 4, 0), (7, 3, 1, 5)])
_uv = me_cube_007.uv_layers.new(name='UVMap')
_uv.uv.foreach_set('vector', [0.375, 0.0, 0.625, 0.0, 0.625, 0.25, 0.375, 0.25, 0.375, 0.25, 0.625, 0.25, 0.625, 0.5, 0.375, 0.5, 0.375, 0.5, 0.625, 0.5, 0.625, 0.75, 0.375, 0.75, 0.375, 0.75, 0.625, 0.75, 0.625, 1.0, 0.375, 1.0, 0.125, 0.5, 0.375, 0.5, 0.375, 0.75, 0.125, 0.75, 0.625, 0.5, 0.875, 0.5, 0.875, 0.75, 0.625, 0.75])
me_cube_007.materials.append(mat_treverk_lutet)
me_cube_007.use_remesh_fix_poles = True
me_cube_007.use_remesh_preserve_attributes = False
me_cube_007.update()
me_plane_003 = bpy.data.meshes.new('Plane.003')
me_plane_003.from_pydata([(2.1, 1.192e-07, -3.576e-07), (3.576e-07, 0.0, -7.153e-07), (2.1, 2.9, 2.384e-07), (1.192e-07, 2.9, -1.192e-07)], [], [(0, 1, 3, 2)])
_uv = me_plane_003.uv_layers.new(name='UVMap')
_uv.uv.foreach_set('vector', [0.0, 0.0, 1.0, 0.0, 1.0, 1.0, 0.0, 1.0])
me_plane_003.materials.append(mat_tak)
me_plane_003.use_remesh_fix_poles = True
me_plane_003.use_remesh_preserve_attributes = False
me_plane_003.update()
me_cube_009 = bpy.data.meshes.new('Cube.009')
me_cube_009.from_pydata([(-2.012e-07, -1.9, -5.151e-07), (-2.012e-07, -1.9, 0.1), (-2.012e-07, -2.161e-07, -4.396e-07), (-2.012e-07, -2.161e-07, 0.1), (0.05, -1.9, -5.151e-07), (0.05, -1.9, 0.1), (0.05, -2.161e-07, -4.396e-07), (0.05, -2.161e-07, 0.1)], [], [(0, 1, 3, 2), (2, 3, 7, 6), (6, 7, 5, 4), (4, 5, 1, 0), (2, 6, 4, 0), (7, 3, 1, 5)])
_uv = me_cube_009.uv_layers.new(name='UVMap')
_uv.uv.foreach_set('vector', [0.375, 0.0, 0.625, 0.0, 0.625, 0.25, 0.375, 0.25, 0.375, 0.25, 0.625, 0.25, 0.625, 0.5, 0.375, 0.5, 0.375, 0.5, 0.625, 0.5, 0.625, 0.75, 0.375, 0.75, 0.375, 0.75, 0.625, 0.75, 0.625, 1.0, 0.375, 1.0, 0.125, 0.5, 0.375, 0.5, 0.375, 0.75, 0.125, 0.75, 0.625, 0.5, 0.875, 0.5, 0.875, 0.75, 0.625, 0.75])
me_cube_009.materials.append(mat_treverk_lutet)
me_cube_009.use_remesh_fix_poles = True
me_cube_009.use_remesh_preserve_attributes = False
me_cube_009.update()
me_cube_011 = bpy.data.meshes.new('Cube.011')
me_cube_011.from_pydata([(-2.012e-07, -2.7, -4.245e-07), (-2.012e-07, -2.7, 0.1), (-2.012e-07, -2.161e-07, -4.396e-07), (-2.012e-07, -2.161e-07, 0.1), (0.05, -2.7, -4.245e-07), (0.05, -2.7, 0.1), (0.05, -2.161e-07, -4.396e-07), (0.05, -2.161e-07, 0.1)], [], [(0, 1, 3, 2), (2, 3, 7, 6), (6, 7, 5, 4), (4, 5, 1, 0), (2, 6, 4, 0), (7, 3, 1, 5)])
_uv = me_cube_011.uv_layers.new(name='UVMap')
_uv.uv.foreach_set('vector', [0.375, 0.0, 0.625, 0.0, 0.625, 0.25, 0.375, 0.25, 0.375, 0.25, 0.625, 0.25, 0.625, 0.5, 0.375, 0.5, 0.375, 0.5, 0.625, 0.5, 0.625, 0.75, 0.375, 0.75, 0.375, 0.75, 0.625, 0.75, 0.625, 1.0, 0.375, 1.0, 0.125, 0.5, 0.375, 0.5, 0.375, 0.75, 0.125, 0.75, 0.625, 0.5, 0.875, 0.5, 0.875, 0.75, 0.625, 0.75])
me_cube_011.materials.append(mat_treverk_lutet)
me_cube_011.use_remesh_fix_poles = True
me_cube_011.use_remesh_preserve_attributes = False
me_cube_011.update()
me_cube_004 = bpy.data.meshes.new('Cube.004')
me_cube_004.from_pydata([(-0.0258, -0.0258, -0.04216), (-0.01981, -0.01981, 0.02496), (-0.0258, 0.0258, -0.04216), (-0.01981, 0.01981, 0.02496), (0.0258, -0.0258, -0.04216), (0.01981, -0.01981, 0.02496), (0.0258, 0.0258, -0.04216), (0.01981, 0.01981, 0.02496), (-0.0258, -0.0258, -0.03356), (-0.0258, 0.0258, -0.03356), (0.0258, 0.0258, -0.03356), (0.0258, -0.0258, -0.03356), (-0.0258, -0.0258, 0.02998), (-0.0258, 0.0258, 0.02998), (0.0258, 0.0258, 0.02998), (0.0258, -0.0258, 0.02998), (-0.02238, 0.02238, -0.003053), (0.02238, 0.02238, -0.003053), (0.02238, -0.02238, -0.003053), (-0.02238, -0.02238, -0.003053), (-0.01981, -0.01981, -0.03695), (-0.01981, 0.01981, -0.03695), (0.01981, 0.01981, -0.03695), (0.01981, -0.01981, -0.03695), (0.01981, 0.01981, -0.03024), (0.01981, -0.01981, -0.03024), (-0.01981, -0.01981, -0.03024), (-0.01981, 0.01981, -0.03024), (-0.02762, -0.02762, 0.02582), (-0.02762, 0.02762, 0.02582), (0.02762, 0.02762, 0.02582), (0.02762, -0.02762, 0.02582)], [], [(12, 1, 3, 13), (13, 3, 7, 14), (14, 7, 5, 15), (15, 5, 1, 12), (2, 6, 4, 0), (25, 24, 22, 23), (4, 11, 8, 0), (6, 10, 11, 4), (2, 9, 10, 6), (0, 8, 9, 2), (31, 15, 12, 28), (30, 14, 15, 31), (29, 13, 14, 30), (28, 12, 13, 29), (8, 19, 16, 9), (9, 16, 17, 10), (10, 17, 18, 11), (11, 18, 19, 8), (22, 21, 20, 23), (27, 26, 20, 21), (26, 25, 23, 20), (24, 27, 21, 22), (7, 3, 27, 24), (1, 5, 25, 26), (3, 1, 26, 27), (5, 7, 24, 25), (19, 28, 29, 16), (16, 29, 30, 17), (17, 30, 31, 18), (18, 31, 28, 19)])
me_cube_004.polygons.foreach_set('use_smooth', [True] * 30)
_uv = me_cube_004.uv_layers.new(name='UVMap')
_uv.uv.foreach_set('vector', [0.6124, 0.0, 0.625, 0.0, 0.625, 0.25, 0.6124, 0.25, 0.6124, 0.25, 0.625, 0.25, 0.625, 0.5, 0.6124, 0.5, 0.6124, 0.5, 0.625, 0.5, 0.625, 0.75, 0.6124, 0.75, 0.6124, 0.75, 0.625, 0.75, 0.625, 1.0, 0.6124, 1.0, 0.125, 0.5, 0.375, 0.5, 0.375, 0.75, 0.125, 0.75, 0.625, 0.75, 0.625, 0.5, 0.625, 0.5, 0.625, 0.75, 0.375, 0.75, 0.4167, 0.75, 0.4167, 1.0, 0.375, 1.0, 0.375, 0.5, 0.4167, 0.5, 0.4167, 0.75, 0.375, 0.75, 0.375, 0.25, 0.4167, 0.25, 0.4167, 0.5, 0.375, 0.5, 0.375, 0.0, 0.4167, 0.0, 0.4167, 0.25, 0.375, 0.25, 0.6001, 0.75, 0.6124, 0.75, 0.6124, 1.0, 0.6001, 1.0, 0.6001, 0.5, 0.6124, 0.5, 0.6124, 0.75, 0.6001, 0.75, 0.6001, 0.25, 0.6124, 0.25, 0.6124, 0.5, 0.6001, 0.5, 0.6001, 0.0, 0.6124, 0.0, 0.6124, 0.25, 0.6001, 0.25, 0.4167, 0.0, 0.5145, 0.0, 0.5145, 0.25, 0.4167, 0.25, 0.4167, 0.25, 0.5145, 0.25, 0.5145, 0.5, 0.4167, 0.5, 0.4167, 0.5, 0.5145, 0.5, 0.5145, 0.75, 0.4167, 0.75, 0.4167, 0.75, 0.5145, 0.75, 0.5145, 1.0, 0.4167, 1.0, 0.625, 0.5, 0.875, 0.5, 0.875, 0.75, 0.625, 0.75, 0.625, 0.25, 0.625, 0.0, 0.625, 0.0, 0.625, 0.25, 0.625, 1.0, 0.625, 0.75, 0.625, 0.75, 0.625, 1.0, 0.625, 0.5, 0.625, 0.25, 0.625, 0.25, 0.625, 0.5, 0.625, 0.5, 0.625, 0.25, 0.625, 0.25, 0.625, 0.5, 0.625, 1.0, 0.625, 0.75, 0.625, 0.75, 0.625, 1.0, 0.625, 0.25, 0.625, 0.0, 0.625, 0.0, 0.625, 0.25, 0.625, 0.75, 0.625, 0.5, 0.625, 0.5, 0.625, 0.75, 0.5145, 0.0, 0.6001, 0.0, 0.6001, 0.25, 0.5145, 0.25, 0.5145, 0.25, 0.6001, 0.25, 0.6001, 0.5, 0.5145, 0.5, 0.5145, 0.5, 0.6001, 0.5, 0.6001, 0.75, 0.5145, 0.75, 0.5145, 0.75, 0.6001, 0.75, 0.6001, 1.0, 0.5145, 1.0])
me_cube_004.use_remesh_fix_poles = True
me_cube_004.use_remesh_preserve_attributes = False
me_cube_004.update()
me_cube_010 = bpy.data.meshes.new('Cube.010')
me_cube_010.from_pydata([(-0.0258, -0.0258, -0.04216), (-0.06739, -0.06364, 0.0243), (-0.0258, 0.0258, -0.04216), (-0.06739, 0.06364, 0.0243), (0.0258, -0.0258, -0.04216), (0.06739, -0.06364, 0.0243), (0.0258, 0.0258, -0.04216), (0.06739, 0.06364, 0.0243), (-0.0258, -0.0258, -0.03356), (-0.0258, 0.0258, -0.03356), (0.0258, 0.0258, -0.03356), (0.0258, -0.0258, -0.03356), (-0.07429, -0.07016, 0.02531), (-0.07429, 0.07016, 0.02531), (0.07429, 0.07016, 0.02531), (0.07429, -0.07016, 0.02531), (-0.01981, -0.01981, -0.03695), (-0.01981, 0.01981, -0.03695), (0.01981, 0.01981, -0.03695), (0.01981, -0.01981, -0.03695), (0.01981, 0.01981, -0.03024), (0.01981, -0.01981, -0.03024), (-0.01981, -0.01981, -0.03024), (-0.01981, 0.01981, -0.03024), (-0.07956, -0.07514, 0.02116), (-0.07956, 0.07514, 0.02116), (0.07956, 0.07514, 0.02116), (0.07956, -0.07514, 0.02116), (-0.07084, -0.0669, 0.02481), (-0.07084, 0.0669, 0.02481), (0.07084, 0.0669, 0.02481), (0.07084, -0.0669, 0.02481), (-0.05877, 0.0566, -0.0133), (0.05877, 0.0566, -0.0133), (0.05877, -0.0566, -0.0133), (-0.05877, -0.0566, -0.0133), (0.0657, -0.06288, -0.002967), (-0.0657, 0.06288, -0.002967), (0.0657, 0.06288, -0.002967), (-0.0657, -0.06288, -0.002967)], [], [(28, 1, 3, 29), (29, 3, 7, 30), (30, 7, 5, 31), (31, 5, 1, 28), (2, 6, 4, 0), (21, 20, 18, 19), (4, 11, 8, 0), (6, 10, 11, 4), (2, 9, 10, 6), (0, 8, 9, 2), (27, 15, 12, 24), (26, 14, 15, 27), (25, 13, 14, 26), (24, 12, 13, 25), (32, 25, 26, 33), (33, 26, 27, 34), (34, 27, 24, 35), (18, 17, 16, 19), (23, 22, 16, 17), (22, 21, 19, 16), (20, 23, 17, 18), (38, 37, 23, 20), (39, 36, 21, 22), (37, 39, 22, 23), (36, 38, 20, 21), (35, 24, 25, 32), (15, 31, 28, 12), (14, 30, 31, 15), (13, 29, 30, 14), (12, 28, 29, 13), (8, 35, 32, 9), (11, 34, 35, 8), (10, 33, 34, 11), (9, 32, 33, 10), (5, 7, 38, 36), (3, 1, 39, 37), (1, 5, 36, 39), (7, 3, 37, 38)])
me_cube_010.polygons.foreach_set('use_smooth', [True] * 38)
_uv = me_cube_010.uv_layers.new(name='UVMap')
_uv.uv.foreach_set('vector', [0.6187, 0.0, 0.625, 0.0, 0.625, 0.25, 0.6187, 0.25, 0.6187, 0.25, 0.625, 0.25, 0.625, 0.5, 0.6187, 0.5, 0.6187, 0.5, 0.625, 0.5, 0.625, 0.75, 0.6187, 0.75, 0.6187, 0.75, 0.625, 0.75, 0.625, 1.0, 0.6187, 1.0, 0.125, 0.5, 0.375, 0.5, 0.375, 0.75, 0.125, 0.75, 0.625, 0.75, 0.625, 0.5, 0.625, 0.5, 0.625, 0.75, 0.5923, 0.5499, 0.6236, 0.5906, 0.3883, 0.5809, 0.4265, 0.5514, 0.5761, 0.3872, 0.6134, 0.3575, 0.6236, 0.5906, 0.5923, 0.5499, 0.4143, 0.3908, 0.3848, 0.3522, 0.6134, 0.3575, 0.5761, 0.3872, 0.4265, 0.5514, 0.3883, 0.5809, 0.3848, 0.3522, 0.4143, 0.3908, 0.6001, 0.75, 0.6124, 0.75, 0.6124, 1.0, 0.6001, 1.0, 0.6001, 0.5, 0.6124, 0.5, 0.6124, 0.75, 0.6001, 0.75, 0.6001, 0.25, 0.6124, 0.25, 0.6124, 0.5, 0.6001, 0.5, 0.6001, 0.0, 0.6124, 0.0, 0.6124, 0.25, 0.6001, 0.25, 0.2471, 0.2198, 0.02298, 9.835e-05, 0.9999, 0.008261, 0.768, 0.2027, 0.768, 0.2027, 0.9999, 0.008261, 0.9999, 0.9566, 0.7886, 0.7538, 0.7886, 0.7538, 0.9999, 0.9566, 9.835e-05, 0.9676, 0.2108, 0.7393, 0.625, 0.5, 0.875, 0.5, 0.875, 0.75, 0.625, 0.75, 0.625, 0.25, 0.625, 0.0, 0.625, 0.0, 0.625, 0.25, 0.625, 1.0, 0.625, 0.75, 0.625, 0.75, 0.625, 1.0, 0.625, 0.5, 0.625, 0.25, 0.625, 0.25, 0.625, 0.5, 0.625, 0.5, 0.625, 0.25, 0.625, 0.25, 0.625, 0.5, 0.625, 1.0, 0.625, 0.75, 0.625, 0.75, 0.625, 1.0, 0.625, 0.25, 0.625, 0.0, 0.625, 0.0, 0.625, 0.25, 0.625, 0.75, 0.625, 0.5, 0.625, 0.5, 0.625, 0.75, 0.2108, 0.7393, 9.835e-05, 0.9676, 0.02298, 9.835e-05, 0.2471, 0.2198, 0.6124, 0.75, 0.6187, 0.75, 0.6187, 1.0, 0.6124, 1.0, 0.6124, 0.5, 0.6187, 0.5, 0.6187, 0.75, 0.6124, 0.75, 0.6124, 0.25, 0.6187, 0.25, 0.6187, 0.5, 0.6124, 0.5, 0.6124, 0.0, 0.6187, 0.0, 0.6187, 0.25, 0.6124, 0.25, 0.3883, 0.5809, 0.2108, 0.7393, 0.2471, 0.2198, 0.3848, 0.3522, 0.6236, 0.5906, 0.7886, 0.7538, 0.2108, 0.7393, 0.3883, 0.5809, 0.6134, 0.3575, 0.768, 0.2027, 0.7886, 0.7538, 0.6236, 0.5906, 0.3848, 0.3522, 0.2471, 0.2198, 0.768, 0.2027, 0.6134, 0.3575, 0.625, 0.75, 0.625, 0.5, 0.625, 0.5, 0.625, 0.75, 0.625, 0.25, 0.625, 0.0, 0.625, 0.0, 0.625, 0.25, 0.625, 1.0, 0.625, 0.75, 0.625, 0.75, 0.625, 1.0, 0.625, 0.5, 0.625, 0.25, 0.625, 0.25, 0.625, 0.5])
me_cube_010.materials.append(mat_bolle_utside)
me_cube_010.use_remesh_fix_poles = True
me_cube_010.use_remesh_preserve_attributes = False
me_cube_010.update()
me_cube_012 = bpy.data.meshes.new('Cube.012')
me_cube_012.from_pydata([(0.04006, -0.1246, -0.001582), (0.04006, -0.1246, 0.02337), (0.04006, 0.1246, -0.001582), (0.04006, 0.1246, 0.02337), (0.2964, -0.09428, 0.0002939), (0.3011, -0.1438, 0.0248), (0.2964, 0.09428, 0.0002939), (0.3011, 0.1438, 0.0248), (0.3256, 0.08537, 0.0201), (0.3209, 0.08537, -0.004401), (0.3209, -0.08537, -0.004401), (0.3256, -0.08537, 0.0201), (0.3667, 0.09997, 0.3671), (0.3667, -0.09997, 0.3671), (0.3912, 0.09997, 0.3624), (0.3912, -0.09997, 0.3624), (0.306, -0.1468, 0.05026), (0.3305, 0.1468, 0.04556), (0.306, 0.1468, 0.05026), (0.3305, -0.1468, 0.04556), (0.3865, 0.09997, 0.3379), (0.3865, -0.09997, 0.3379), (0.362, -0.09997, 0.3426), (0.362, 0.09997, 0.3426), (0.3341, 0.1735, 0.1966), (0.3586, -0.1735, 0.1919), (0.3586, 0.1735, 0.1919), (0.3341, -0.1735, 0.1966), (0.09854, 0.2021, -0.001582), (0.09854, 0.2021, 0.02337), (0.09854, -0.2021, -0.001582), (0.09854, -0.2021, 0.02337), (0.06222, -0.09443, 0.03965), (0.06222, 0.09443, 0.03965), (0.2655, -0.1426, 0.03965), (0.2655, 0.1426, 0.03965), (0.1189, 0.1641, 0.03965), (0.1189, -0.1641, 0.03965), (0.06222, -0.09443, 0.007693), (0.06222, 0.09443, 0.007693), (0.2655, 0.1426, 0.007693), (0.2655, -0.1426, 0.007693), (0.1189, 0.1641, 0.007693), (0.1189, -0.1641, 0.007693), (0.2141, 0.1335, 0.03965), (0.2141, -0.1335, 0.03965), (0.2141, 0.1335, 0.007693), (0.2141, -0.1335, 0.007693), (0.08953, -0.1407, 0.03965), (0.08953, 0.1407, 0.03965), (0.08953, -0.1407, 0.007693), (0.08953, 0.1407, 0.007693), (0.3682, -0.07305, 0.3301), (0.3682, 0.07305, 0.3301), (0.3154, -0.1103, 0.05451), (0.3154, 0.1103, 0.05451), (0.3447, 0.1185, 0.2071), (0.3447, -0.1185, 0.2071), (0.344, -0.07305, 0.3348), (0.344, 0.07305, 0.3348), (0.2911, 0.1103, 0.05916), (0.2911, -0.1103, 0.05916), (0.3204, 0.1185, 0.2117), (0.3204, -0.1185, 0.2117), (0.3257, 0.1197, 0.108), (0.3257, -0.1197, 0.108), (0.3014, 0.1197, 0.1127), (0.3014, -0.1197, 0.1127), (0.3628, -0.08356, 0.3017), (0.3628, 0.08356, 0.3017), (0.3385, -0.08356, 0.3064), (0.3385, 0.08356, 0.3064)], [], [(0, 1, 3, 2), (11, 8, 17, 19), (5, 4, 10, 11), (28, 29, 7, 6), (30, 31, 1, 0), (28, 6, 4, 30), (9, 8, 11, 10), (4, 6, 9, 10), (21, 20, 14, 15), (6, 7, 8, 9), (12, 13, 15, 14), (23, 22, 13, 12), (20, 23, 12, 14), (22, 21, 15, 13), (5, 11, 19, 16), (8, 7, 18, 17), (7, 5, 16, 18), (27, 25, 21, 22), (26, 24, 23, 20), (24, 27, 22, 23), (25, 26, 20, 21), (29, 3, 1, 31), (19, 17, 26, 25), (18, 16, 27, 24), (17, 18, 24, 26), (16, 19, 25, 27), (7, 29, 31, 5), (2, 28, 30, 0), (4, 5, 31, 30), (2, 3, 29, 28), (49, 48, 32, 33), (44, 45, 37, 36), (51, 39, 38, 50), (46, 42, 43, 47), (49, 33, 39, 51), (44, 36, 42, 46), (33, 32, 38, 39), (45, 34, 41, 47), (48, 37, 43, 50), (34, 35, 40, 41), (37, 45, 47, 43), (35, 44, 46, 40), (40, 46, 47, 41), (35, 34, 45, 44), (32, 48, 50, 38), (36, 49, 51, 42), (42, 51, 50, 43), (36, 37, 48, 49), (69, 68, 52, 53), (64, 65, 57, 56), (71, 59, 58, 70), (66, 62, 63, 67), (69, 53, 59, 71), (64, 56, 62, 66), (53, 52, 58, 59), (65, 54, 61, 67), (68, 57, 63, 70), (54, 55, 60, 61), (57, 65, 67, 63), (55, 64, 66, 60), (60, 66, 67, 61), (55, 54, 65, 64), (52, 68, 70, 58), (56, 69, 71, 62), (62, 71, 70, 63), (56, 57, 68, 69)])
me_cube_012.polygons.foreach_set('use_smooth', [True] * 66)
me_cube_012.polygons.foreach_set('material_index', [1, 1, 1, 1, 1, 1, 1, 1, 1, 1, 1, 1, 1, 1, 1, 1, 1, 1, 1, 1, 1, 1, 1, 1, 1, 1, 1, 1, 1, 1, 0, 0, 0, 0, 0, 0, 0, 0, 0, 0, 0, 0, 0, 0, 0, 0, 0, 0, 0, 0, 0, 0, 0, 0, 0, 0, 0, 0, 0, 0, 0, 0, 0, 0, 0, 0])
_uv = me_cube_012.uv_layers.new(name='UVMap')
_uv.uv.foreach_set('vector', [0.375, 0.0, 0.625, 0.0, 0.625, 0.25, 0.375, 0.25, 0.625, 0.75, 0.625, 0.5, 0.625, 0.5, 0.625, 0.75, 0.625, 0.75, 0.375, 0.75, 0.375, 0.75, 0.625, 0.75, 0.375, 0.3616, 0.625, 0.3616, 0.625, 0.5, 0.375, 0.5, 0.375, 0.8884, 0.625, 0.8884, 0.625, 1.0, 0.375, 1.0, 0.2366, 0.5, 0.375, 0.5, 0.375, 0.75, 0.2366, 0.75, 0.375, 0.5, 0.625, 0.5, 0.625, 0.75, 0.375, 0.75, 0.375, 0.75, 0.375, 0.5, 0.375, 0.5, 0.375, 0.75, 0.625, 0.75, 0.625, 0.5, 0.625, 0.5, 0.625, 0.75, 0.375, 0.5, 0.625, 0.5, 0.625, 0.5, 0.375, 0.5, 0.625, 0.5, 0.625, 0.75, 0.625, 0.75, 0.625, 0.5, 0.625, 0.5, 0.625, 0.75, 0.625, 0.75, 0.625, 0.5, 0.625, 0.5, 0.625, 0.5, 0.625, 0.5, 0.625, 0.5, 0.625, 0.75, 0.625, 0.75, 0.625, 0.75, 0.625, 0.75, 0.625, 0.75, 0.625, 0.75, 0.625, 0.75, 0.625, 0.75, 0.625, 0.5, 0.625, 0.5, 0.625, 0.5, 0.625, 0.5, 0.625, 0.5, 0.625, 0.75, 0.625, 0.75, 0.625, 0.5, 0.625, 0.75, 0.625, 0.75, 0.625, 0.75, 0.625, 0.75, 0.625, 0.5, 0.625, 0.5, 0.625, 0.5, 0.625, 0.5, 0.625, 0.5, 0.625, 0.75, 0.625, 0.75, 0.625, 0.5, 0.625, 0.75, 0.625, 0.5, 0.625, 0.5, 0.625, 0.75, 0.7634, 0.5, 0.875, 0.5, 0.875, 0.75, 0.7634, 0.75, 0.625, 0.75, 0.625, 0.5, 0.625, 0.5, 0.625, 0.75, 0.625, 0.5, 0.625, 0.75, 0.625, 0.75, 0.625, 0.5, 0.625, 0.5, 0.625, 0.5, 0.625, 0.5, 0.625, 0.5, 0.625, 0.75, 0.625, 0.75, 0.625, 0.75, 0.625, 0.75, 0.625, 0.5, 0.7634, 0.5, 0.7634, 0.75, 0.625, 0.75, 0.125, 0.5, 0.2366, 0.5, 0.2366, 0.75, 0.125, 0.75, 0.375, 0.75, 0.625, 0.75, 0.625, 0.8884, 0.375, 0.8884, 0.375, 0.25, 0.625, 0.25, 0.625, 0.3616, 0.375, 0.3616, 0.8492, 0.5, 0.8492, 0.75, 0.875, 0.75, 0.875, 0.5, 0.6735, 0.5, 0.6735, 0.75, 0.7634, 0.75, 0.7634, 0.5, 0.8492, 0.5, 0.875, 0.5, 0.875, 0.75, 0.8492, 0.75, 0.6735, 0.5, 0.7634, 0.5, 0.7634, 0.75, 0.6735, 0.75, 0.8492, 0.5, 0.875, 0.5, 0.875, 0.5, 0.8492, 0.5, 0.6735, 0.5, 0.7634, 0.5, 0.7634, 0.5, 0.6735, 0.5, 0.875, 0.5, 0.875, 0.75, 0.875, 0.75, 0.875, 0.5, 0.6735, 0.75, 0.625, 0.75, 0.625, 0.75, 0.6735, 0.75, 0.8492, 0.75, 0.7634, 0.75, 0.7634, 0.75, 0.8492, 0.75, 0.625, 0.75, 0.625, 0.5, 0.625, 0.5, 0.625, 0.75, 0.7634, 0.75, 0.6735, 0.75, 0.6735, 0.75, 0.7634, 0.75, 0.625, 0.5, 0.6735, 0.5, 0.6735, 0.5, 0.625, 0.5, 0.625, 0.5, 0.6735, 0.5, 0.6735, 0.75, 0.625, 0.75, 0.625, 0.5, 0.625, 0.75, 0.6735, 0.75, 0.6735, 0.5, 0.875, 0.75, 0.8492, 0.75, 0.8492, 0.75, 0.875, 0.75, 0.7634, 0.5, 0.8492, 0.5, 0.8492, 0.5, 0.7634, 0.5, 0.7634, 0.5, 0.8492, 0.5, 0.8492, 0.75, 0.7634, 0.75, 0.7634, 0.5, 0.7634, 0.75, 0.8492, 0.75, 0.8492, 0.5, 0.8492, 0.5, 0.8492, 0.75, 0.875, 0.75, 0.875, 0.5, 0.6735, 0.5, 0.6735, 0.75, 0.7634, 0.75, 0.7634, 0.5, 0.8492, 0.5, 0.875, 0.5, 0.875, 0.75, 0.8492, 0.75, 0.6735, 0.5, 0.7634, 0.5, 0.7634, 0.75, 0.6735, 0.75, 0.8492, 0.5, 0.875, 0.5, 0.875, 0.5, 0.8492, 0.5, 0.6735, 0.5, 0.7634, 0.5, 0.7634, 0.5, 0.6735, 0.5, 0.875, 0.5, 0.875, 0.75, 0.875, 0.75, 0.875, 0.5, 0.6735, 0.75, 0.625, 0.75, 0.625, 0.75, 0.6735, 0.75, 0.8492, 0.75, 0.7634, 0.75, 0.7634, 0.75, 0.8492, 0.75, 0.625, 0.75, 0.625, 0.5, 0.625, 0.5, 0.625, 0.75, 0.7634, 0.75, 0.6735, 0.75, 0.6735, 0.75, 0.7634, 0.75, 0.625, 0.5, 0.6735, 0.5, 0.6735, 0.5, 0.625, 0.5, 0.625, 0.5, 0.6735, 0.5, 0.6735, 0.75, 0.625, 0.75, 0.625, 0.5, 0.625, 0.75, 0.6735, 0.75, 0.6735, 0.5, 0.875, 0.75, 0.8492, 0.75, 0.8492, 0.75, 0.875, 0.75, 0.7634, 0.5, 0.8492, 0.5, 0.8492, 0.5, 0.7634, 0.5, 0.7634, 0.5, 0.8492, 0.5, 0.8492, 0.75, 0.7634, 0.75, 0.7634, 0.5, 0.7634, 0.75, 0.8492, 0.75, 0.8492, 0.5])
me_cube_012.materials.append(mat_stol_puthetrekk)
me_cube_012.materials.append(mat_stol_tre)
me_cube_012.use_remesh_fix_poles = True
me_cube_012.use_remesh_preserve_attributes = False
me_cube_012.update()
me_cube_014 = bpy.data.meshes.new('Cube.014')
me_cube_014.from_pydata([(-8.941e-08, -0.05, -0.1), (-8.941e-08, -0.05, 2.98e-08), (-8.941e-08, -8.941e-08, -0.1), (-8.941e-08, -8.941e-08, 2.98e-08), (1.92, -0.05, -0.1), (1.92, -0.05, 2.98e-08), (1.92, -8.941e-08, -0.1), (1.92, -8.941e-08, 2.98e-08)], [], [(0, 1, 3, 2), (2, 3, 7, 6), (6, 7, 5, 4), (4, 5, 1, 0), (2, 6, 4, 0), (7, 3, 1, 5)])
_uv = me_cube_014.uv_layers.new(name='UVMap')
_uv.uv.foreach_set('vector', [0.375, 0.0, 0.625, 0.0, 0.625, 0.25, 0.375, 0.25, 0.375, 0.25, 0.625, 0.25, 0.625, 0.5, 0.375, 0.5, 0.375, 0.5, 0.625, 0.5, 0.625, 0.75, 0.375, 0.75, 0.375, 0.75, 0.625, 0.75, 0.625, 1.0, 0.375, 1.0, 0.125, 0.5, 0.375, 0.5, 0.375, 0.75, 0.125, 0.75, 0.625, 0.5, 0.875, 0.5, 0.875, 0.75, 0.625, 0.75])
me_cube_014.materials.append(mat_treverk_lyst)
me_cube_014.use_remesh_fix_poles = True
me_cube_014.use_remesh_preserve_attributes = False
me_cube_014.update()
me_cube_015 = bpy.data.meshes.new('Cube.015')
me_cube_015.from_pydata([(-8.941e-08, -0.05, -0.1), (-8.941e-08, -0.05, 2.98e-08), (-8.941e-08, -8.941e-08, -0.1), (-8.941e-08, -8.941e-08, 2.98e-08), (0.55, -0.05, -0.1), (0.55, -0.05, 2.98e-08), (0.55, 8.345e-09, -0.1), (0.55, 8.345e-09, 2.98e-08)], [], [(0, 1, 3, 2), (2, 3, 7, 6), (6, 7, 5, 4), (4, 5, 1, 0), (2, 6, 4, 0), (7, 3, 1, 5)])
_uv = me_cube_015.uv_layers.new(name='UVMap')
_uv.uv.foreach_set('vector', [0.375, 0.0, 0.625, 0.0, 0.625, 0.25, 0.375, 0.25, 0.375, 0.25, 0.625, 0.25, 0.625, 0.5, 0.375, 0.5, 0.375, 0.5, 0.625, 0.5, 0.625, 0.75, 0.375, 0.75, 0.375, 0.75, 0.625, 0.75, 0.625, 1.0, 0.375, 1.0, 0.125, 0.5, 0.375, 0.5, 0.375, 0.75, 0.125, 0.75, 0.625, 0.5, 0.875, 0.5, 0.875, 0.75, 0.625, 0.75])
me_cube_015.materials.append(mat_treverk_lyst)
me_cube_015.use_remesh_fix_poles = True
me_cube_015.use_remesh_preserve_attributes = False
me_cube_015.update()
me_cube_016 = bpy.data.meshes.new('Cube.016')
me_cube_016.from_pydata([(-8.941e-08, -0.05, -0.1), (-8.941e-08, -0.05, 2.98e-08), (-8.941e-08, -8.941e-08, -0.1), (-8.941e-08, -8.941e-08, 2.98e-08), (0.48, -0.05, -0.1), (0.48, -0.05, 2.98e-08), (0.48, -9.774e-09, -0.1), (0.48, -9.774e-09, 2.98e-08)], [], [(0, 1, 3, 2), (2, 3, 7, 6), (6, 7, 5, 4), (4, 5, 1, 0), (2, 6, 4, 0), (7, 3, 1, 5)])
_uv = me_cube_016.uv_layers.new(name='UVMap')
_uv.uv.foreach_set('vector', [0.375, 0.0, 0.625, 0.0, 0.625, 0.25, 0.375, 0.25, 0.375, 0.25, 0.625, 0.25, 0.625, 0.5, 0.375, 0.5, 0.375, 0.5, 0.625, 0.5, 0.625, 0.75, 0.375, 0.75, 0.375, 0.75, 0.625, 0.75, 0.625, 1.0, 0.375, 1.0, 0.125, 0.5, 0.375, 0.5, 0.375, 0.75, 0.125, 0.75, 0.625, 0.5, 0.875, 0.5, 0.875, 0.75, 0.625, 0.75])
me_cube_016.materials.append(mat_treverk_lyst)
me_cube_016.use_remesh_fix_poles = True
me_cube_016.use_remesh_preserve_attributes = False
me_cube_016.update()
me_cube_017 = bpy.data.meshes.new('Cube.017')
me_cube_017.from_pydata([(-8.941e-08, -0.05, -0.1), (-8.941e-08, -0.05, 2.98e-08), (-8.941e-08, -8.941e-08, -0.1), (-8.941e-08, -8.941e-08, 2.98e-08), (1.9, -0.05, -0.1), (1.9, -0.05, 2.98e-08), (1.9, -8.941e-08, -0.1), (1.9, -8.941e-08, 2.98e-08)], [], [(0, 1, 3, 2), (2, 3, 7, 6), (6, 7, 5, 4), (4, 5, 1, 0), (2, 6, 4, 0), (7, 3, 1, 5)])
_uv = me_cube_017.uv_layers.new(name='UVMap')
_uv.uv.foreach_set('vector', [0.375, 0.0, 0.625, 0.0, 0.625, 0.25, 0.375, 0.25, 0.375, 0.25, 0.625, 0.25, 0.625, 0.5, 0.375, 0.5, 0.375, 0.5, 0.625, 0.5, 0.625, 0.75, 0.375, 0.75, 0.375, 0.75, 0.625, 0.75, 0.625, 1.0, 0.375, 1.0, 0.125, 0.5, 0.375, 0.5, 0.375, 0.75, 0.125, 0.75, 0.625, 0.5, 0.875, 0.5, 0.875, 0.75, 0.625, 0.75])
me_cube_017.materials.append(mat_treverk_lutet)
me_cube_017.use_remesh_fix_poles = True
me_cube_017.use_remesh_preserve_attributes = False
me_cube_017.update()
me_cube_018 = bpy.data.meshes.new('Cube.018')
me_cube_018.from_pydata([(-8.941e-08, -0.05, -0.1), (-8.941e-08, -0.05, 2.98e-08), (-8.941e-08, -8.941e-08, -0.1), (-8.941e-08, -8.941e-08, 2.98e-08), (0.8, -0.05, -0.1), (0.8, -0.05, 2.98e-08), (0.8, -2.555e-07, -0.1), (0.8, -2.555e-07, 2.98e-08)], [], [(0, 1, 3, 2), (2, 3, 7, 6), (6, 7, 5, 4), (4, 5, 1, 0), (2, 6, 4, 0), (7, 3, 1, 5)])
_uv = me_cube_018.uv_layers.new(name='UVMap')
_uv.uv.foreach_set('vector', [0.375, 0.0, 0.625, 0.0, 0.625, 0.25, 0.375, 0.25, 0.375, 0.25, 0.625, 0.25, 0.625, 0.5, 0.375, 0.5, 0.375, 0.5, 0.625, 0.5, 0.625, 0.75, 0.375, 0.75, 0.375, 0.75, 0.625, 0.75, 0.625, 1.0, 0.375, 1.0, 0.125, 0.5, 0.375, 0.5, 0.375, 0.75, 0.125, 0.75, 0.625, 0.5, 0.875, 0.5, 0.875, 0.75, 0.625, 0.75])
me_cube_018.materials.append(mat_treverk_lutet)
me_cube_018.use_remesh_fix_poles = True
me_cube_018.use_remesh_preserve_attributes = False
me_cube_018.update()
me_cube_019 = bpy.data.meshes.new('Cube.019')
me_cube_019.from_pydata([(-8.941e-08, -0.05, -0.1), (-8.941e-08, -0.05, 2.98e-08), (-8.941e-08, -8.941e-08, -0.1), (-8.941e-08, -8.941e-08, 2.98e-08), (0.28, -0.05, -0.1), (0.28, -0.05, 1.116e-07), (0.28, 8.345e-09, -0.1), (0.28, 8.345e-09, 1.116e-07)], [], [(0, 1, 3, 2), (2, 3, 7, 6), (6, 7, 5, 4), (4, 5, 1, 0), (2, 6, 4, 0), (7, 3, 1, 5)])
_uv = me_cube_019.uv_layers.new(name='UVMap')
_uv.uv.foreach_set('vector', [0.375, 0.0, 0.625, 0.0, 0.625, 0.25, 0.375, 0.25, 0.375, 0.25, 0.625, 0.25, 0.625, 0.5, 0.375, 0.5, 0.375, 0.5, 0.625, 0.5, 0.625, 0.75, 0.375, 0.75, 0.375, 0.75, 0.625, 0.75, 0.625, 1.0, 0.375, 1.0, 0.125, 0.5, 0.375, 0.5, 0.375, 0.75, 0.125, 0.75, 0.625, 0.5, 0.875, 0.5, 0.875, 0.75, 0.625, 0.75])
me_cube_019.materials.append(mat_treverk_lyst)
me_cube_019.use_remesh_fix_poles = True
me_cube_019.use_remesh_preserve_attributes = False
me_cube_019.update()
me_cube_020 = bpy.data.meshes.new('Cube.020')
me_cube_020.from_pydata([(-8.941e-08, -0.05, -0.1), (-8.941e-08, -0.05, 2.98e-08), (-8.941e-08, -8.941e-08, -0.1), (-8.941e-08, -8.941e-08, 2.98e-08), (0.35, -0.05, -0.1), (0.35, -0.05, 9.795e-08), (0.35, 8.345e-09, -0.1), (0.35, 8.345e-09, 9.795e-08)], [], [(0, 1, 3, 2), (2, 3, 7, 6), (6, 7, 5, 4), (4, 5, 1, 0), (2, 6, 4, 0), (7, 3, 1, 5)])
_uv = me_cube_020.uv_layers.new(name='UVMap')
_uv.uv.foreach_set('vector', [0.375, 0.0, 0.625, 0.0, 0.625, 0.25, 0.375, 0.25, 0.375, 0.25, 0.625, 0.25, 0.625, 0.5, 0.375, 0.5, 0.375, 0.5, 0.625, 0.5, 0.625, 0.75, 0.375, 0.75, 0.375, 0.75, 0.625, 0.75, 0.625, 1.0, 0.375, 1.0, 0.125, 0.5, 0.375, 0.5, 0.375, 0.75, 0.125, 0.75, 0.625, 0.5, 0.875, 0.5, 0.875, 0.75, 0.625, 0.75])
me_cube_020.materials.append(mat_treverk_lyst)
me_cube_020.use_remesh_fix_poles = True
me_cube_020.use_remesh_preserve_attributes = False
me_cube_020.update()
me_plane_004 = bpy.data.meshes.new('Plane.004')
me_plane_004.from_pydata([(-1.0, -1.0, 0.0), (1.1, -1.0, 0.0), (-1.0, 1.9, 0.0), (1.1, 1.9, 0.0)], [], [(0, 1, 3, 2)])
_uv = me_plane_004.uv_layers.new(name='UVMap')
_uv.uv.foreach_set('vector', [0.0, 0.0, 1.0, 0.0, 1.0, 1.0, 0.0, 1.0])
me_plane_004.materials.append(mat_parkett)
me_plane_004.use_remesh_fix_poles = True
me_plane_004.use_remesh_preserve_attributes = False
me_plane_004.update()
me_cube_022 = bpy.data.meshes.new('Cube.022')
me_cube_022.from_pydata([(-8.941e-08, -0.02, -2.98e-08), (-8.941e-08, -0.02, 0.75), (-8.941e-08, -8.941e-08, -2.98e-08), (-8.941e-08, -8.941e-08, 0.75), (0.02, -0.02, -2.98e-08), (0.02, -0.02, 0.75), (0.02, -8.941e-08, -2.98e-08), (0.02, -8.941e-08, 0.75)], [], [(0, 1, 3, 2), (2, 3, 7, 6), (6, 7, 5, 4), (4, 5, 1, 0), (2, 6, 4, 0), (7, 3, 1, 5)])
_uv = me_cube_022.uv_layers.new(name='UVMap')
_uv.uv.foreach_set('vector', [0.375, 0.0, 0.625, 0.0, 0.625, 0.25, 0.375, 0.25, 0.375, 0.25, 0.625, 0.25, 0.625, 0.5, 0.375, 0.5, 0.375, 0.5, 0.625, 0.5, 0.625, 0.75, 0.375, 0.75, 0.375, 0.75, 0.625, 0.75, 0.625, 1.0, 0.375, 1.0, 0.125, 0.5, 0.375, 0.5, 0.375, 0.75, 0.125, 0.75, 0.625, 0.5, 0.875, 0.5, 0.875, 0.75, 0.625, 0.75])
me_cube_022.materials.append(mat_treverk_lutet)
me_cube_022.use_remesh_fix_poles = True
me_cube_022.use_remesh_preserve_attributes = False
me_cube_022.update()
me_cube_023 = bpy.data.meshes.new('Cube.023')
me_cube_023.from_pydata([(-8.941e-08, -0.02, -2.98e-08), (-1.125e-07, -0.02, 0.98), (-8.941e-08, -8.941e-08, -2.98e-08), (-1.125e-07, -1.136e-07, 0.98), (0.02, -0.02, -2.98e-08), (0.02, -0.02, 0.98), (0.02, -8.941e-08, -2.98e-08), (0.02, -1.136e-07, 0.98)], [], [(0, 1, 3, 2), (2, 3, 7, 6), (6, 7, 5, 4), (4, 5, 1, 0), (2, 6, 4, 0), (7, 3, 1, 5)])
_uv = me_cube_023.uv_layers.new(name='UVMap')
_uv.uv.foreach_set('vector', [0.375, 0.0, 0.625, 0.0, 0.625, 0.25, 0.375, 0.25, 0.375, 0.25, 0.625, 0.25, 0.625, 0.5, 0.375, 0.5, 0.375, 0.5, 0.625, 0.5, 0.625, 0.75, 0.375, 0.75, 0.375, 0.75, 0.625, 0.75, 0.625, 1.0, 0.375, 1.0, 0.125, 0.5, 0.375, 0.5, 0.375, 0.75, 0.125, 0.75, 0.625, 0.5, 0.875, 0.5, 0.875, 0.75, 0.625, 0.75])
me_cube_023.materials.append(mat_treverk_lutet)
me_cube_023.use_remesh_fix_poles = True
me_cube_023.use_remesh_preserve_attributes = False
me_cube_023.update()
me_cube_024 = bpy.data.meshes.new('Cube.024')
me_cube_024.from_pydata([(-8.941e-08, -0.02, -2.98e-08), (-8.941e-08, -0.02, 0.71), (-8.941e-08, -8.941e-08, -2.98e-08), (-8.941e-08, -8.941e-08, 0.71), (0.01, -0.02, -2.98e-08), (0.01, -0.02, 0.71), (0.01, -8.941e-08, -2.98e-08), (0.01, -8.941e-08, 0.71)], [], [(0, 1, 3, 2), (2, 3, 7, 6), (6, 7, 5, 4), (4, 5, 1, 0), (2, 6, 4, 0), (7, 3, 1, 5)])
_uv = me_cube_024.uv_layers.new(name='UVMap')
_uv.uv.foreach_set('vector', [0.375, 0.0, 0.625, 0.0, 0.625, 0.25, 0.375, 0.25, 0.375, 0.25, 0.625, 0.25, 0.625, 0.5, 0.375, 0.5, 0.375, 0.5, 0.625, 0.5, 0.625, 0.75, 0.375, 0.75, 0.375, 0.75, 0.625, 0.75, 0.625, 1.0, 0.375, 1.0, 0.125, 0.5, 0.375, 0.5, 0.375, 0.75, 0.125, 0.75, 0.625, 0.5, 0.875, 0.5, 0.875, 0.75, 0.625, 0.75])
me_cube_024.materials.append(mat_treverk_lutet)
me_cube_024.use_remesh_fix_poles = True
me_cube_024.use_remesh_preserve_attributes = False
me_cube_024.update()
me_plane_005 = bpy.data.meshes.new('Plane.005')
me_plane_005.from_pydata([(-1.1, 0.0, 0.05), (-0.1, 0.0, 0.05), (-1.1, 0.0, 0.78), (-0.1, 0.0, 0.78)], [], [(0, 1, 3, 2)])
_uv = me_plane_005.uv_layers.new(name='UVMap')
_uv.uv.foreach_set('vector', [0.0, 0.0, 1.0, 0.0, 1.0, 1.0, 0.0, 1.0])
me_plane_005.materials.append(mat_shojipapir)
me_plane_005.use_remesh_fix_poles = True
me_plane_005.use_remesh_preserve_attributes = False
me_plane_005.update()
me_cube_025 = bpy.data.meshes.new('Cube.025')
me_cube_025.from_pydata([(-8.522e-08, -0.02, -4.191e-09), (-0.98, -0.02, 5.541e-08), (-8.522e-08, -1.397e-07, -4.191e-09), (-0.98, -3.725e-08, 5.541e-08), (-8.522e-08, -0.02, 0.01), (-0.98, -0.02, 0.01), (-8.522e-08, -1.416e-07, 0.01), (-0.98, -3.912e-08, 0.01)], [], [(0, 1, 3, 2), (2, 3, 7, 6), (6, 7, 5, 4), (4, 5, 1, 0), (2, 6, 4, 0), (7, 3, 1, 5)])
_uv = me_cube_025.uv_layers.new(name='UVMap')
_uv.uv.foreach_set('vector', [0.375, 0.0, 0.625, 0.0, 0.625, 0.25, 0.375, 0.25, 0.375, 0.25, 0.625, 0.25, 0.625, 0.5, 0.375, 0.5, 0.375, 0.5, 0.625, 0.5, 0.625, 0.75, 0.375, 0.75, 0.375, 0.75, 0.625, 0.75, 0.625, 1.0, 0.375, 1.0, 0.125, 0.5, 0.375, 0.5, 0.375, 0.75, 0.125, 0.75, 0.625, 0.5, 0.875, 0.5, 0.875, 0.75, 0.625, 0.75])
me_cube_025.materials.append(mat_treverk_lutet)
me_cube_025.use_remesh_fix_poles = True
me_cube_025.use_remesh_preserve_attributes = False
me_cube_025.update()
me_plane_006 = bpy.data.meshes.new('Plane.006')
me_plane_006.from_pydata([(0.0, -1.192e-07, 2.4), (1.192e-07, -3.576e-07, -1.192e-07), (2.12, 3.576e-07, 2.4), (2.1, 1.192e-07, 1.192e-07), (5.96e-08, -2.384e-07, 1.2), (2.1, 2.384e-07, 1.2), (2.12, 2.98e-07, 2.0), (2.98e-08, -1.788e-07, 2.0)], [], [(4, 1, 3, 5), (0, 7, 6, 2)])
_uv = me_plane_006.uv_layers.new(name='UVMap')
_uv.uv.foreach_set('vector', [0.5, 0.0, 1.0, 0.0, 1.0, 1.0, 0.5, 1.0, 0.0, 0.0, 0.25, 0.0, 0.25, 1.0, 0.0, 1.0])
me_plane_006.materials.append(mat_shojipapir)
me_plane_006.use_remesh_fix_poles = True
me_plane_006.use_remesh_preserve_attributes = False
me_plane_006.update()
me_cube_026 = bpy.data.meshes.new('Cube.026')
me_cube_026.from_pydata([(-2.02, -4.768e-07, -4.032e-07), (-2.02, -4.768e-07, 0.1), (-2.161e-07, -2.757e-07, -4.396e-07), (-2.102e-07, -2.816e-07, 0.1), (-2.02, -0.05, -4.062e-07), (-2.02, -0.05, 0.1), (-2.123e-07, -0.05, -4.425e-07), (-2.049e-07, -0.05, 0.1)], [], [(0, 1, 3, 2), (2, 3, 7, 6), (6, 7, 5, 4), (4, 5, 1, 0), (2, 6, 4, 0), (7, 3, 1, 5)])
_uv = me_cube_026.uv_layers.new(name='UVMap')
_uv.uv.foreach_set('vector', [0.375, 0.0, 0.625, 0.0, 0.625, 0.25, 0.375, 0.25, 0.375, 0.25, 0.625, 0.25, 0.625, 0.5, 0.375, 0.5, 0.375, 0.5, 0.625, 0.5, 0.625, 0.75, 0.375, 0.75, 0.375, 0.75, 0.625, 0.75, 0.625, 1.0, 0.375, 1.0, 0.125, 0.5, 0.375, 0.5, 0.375, 0.75, 0.125, 0.75, 0.625, 0.5, 0.875, 0.5, 0.875, 0.75, 0.625, 0.75])
me_cube_026.materials.append(mat_treverk_lutet)
me_cube_026.use_remesh_fix_poles = True
me_cube_026.use_remesh_preserve_attributes = False
me_cube_026.update()
me_cube_027 = bpy.data.meshes.new('Cube.027')
me_cube_027.from_pydata([(-0.8, 0.0, 0.0), (-0.8, 0.0, 0.4), (-0.8, 0.02, 0.0), (-0.8, 0.02, 0.4), (0.0, 0.0, 0.0), (0.0, 0.0, 0.4), (0.0, 0.02, 0.0), (0.0, 0.02, 0.4)], [], [(0, 1, 3, 2), (2, 3, 7, 6), (6, 7, 5, 4), (4, 5, 1, 0), (2, 6, 4, 0), (7, 3, 1, 5)])
_uv = me_cube_027.uv_layers.new(name='UVMap')
_uv.uv.foreach_set('vector', [0.375, 0.0, 0.625, 0.0, 0.625, 0.25, 0.375, 0.25, 0.375, 0.25, 0.625, 0.25, 0.625, 0.5, 0.375, 0.5, 0.375, 0.5, 0.625, 0.5, 0.625, 0.75, 0.375, 0.75, 0.375, 0.75, 0.625, 0.75, 0.625, 1.0, 0.375, 1.0, 0.125, 0.5, 0.375, 0.5, 0.375, 0.75, 0.125, 0.75, 0.625, 0.5, 0.875, 0.5, 0.875, 0.75, 0.625, 0.75])
me_cube_027.materials.append(mat_treverk_lutet)
me_cube_027.use_remesh_fix_poles = True
me_cube_027.use_remesh_preserve_attributes = False
me_cube_027.update()
me_cube_008 = bpy.data.meshes.new('Cube.008')
me_cube_008.from_pydata([(0.0, 0.0, -0.02), (0.0, 0.0, 1.49e-08), (0.0, 0.02, -0.02), (0.0, 0.02, 1.49e-08), (0.8, 0.0, -0.02), (0.8, 0.0, 1.49e-08), (0.8, 0.02, -0.02), (0.8, 0.02, 1.49e-08)], [], [(0, 1, 3, 2), (2, 3, 7, 6), (6, 7, 5, 4), (4, 5, 1, 0), (2, 6, 4, 0), (7, 3, 1, 5)])
_uv = me_cube_008.uv_layers.new(name='UVMap')
_uv.uv.foreach_set('vector', [0.375, 0.0, 0.625, 0.0, 0.625, 0.25, 0.375, 0.25, 0.375, 0.25, 0.625, 0.25, 0.625, 0.5, 0.375, 0.5, 0.375, 0.5, 0.625, 0.5, 0.625, 0.75, 0.375, 0.75, 0.375, 0.75, 0.625, 0.75, 0.625, 1.0, 0.375, 1.0, 0.125, 0.5, 0.375, 0.5, 0.375, 0.75, 0.125, 0.75, 0.625, 0.5, 0.875, 0.5, 0.875, 0.75, 0.625, 0.75])
me_cube_008.materials.append(mat_bord_ben)
me_cube_008.use_remesh_fix_poles = True
me_cube_008.use_remesh_preserve_attributes = False
me_cube_008.update()
me_cube_021 = bpy.data.meshes.new('Cube.021')
me_cube_021.from_pydata([(-1.49e-08, -2.002e-15, 1.863e-08), (0.02, 2.687e-09, 2.049e-08), (-1.759e-08, 0.02, 2.049e-08), (0.02, 0.02, 2.235e-08), (5.96e-08, 1.075e-07, -0.71), (0.02, 1.102e-07, -0.71), (5.96e-08, 0.02, -0.71), (0.02, 0.02, -0.71)], [], [(0, 1, 3, 2), (2, 3, 7, 6), (6, 7, 5, 4), (4, 5, 1, 0), (2, 6, 4, 0), (7, 3, 1, 5)])
_uv = me_cube_021.uv_layers.new(name='UVMap')
_uv.uv.foreach_set('vector', [0.375, 0.0, 0.625, 0.0, 0.625, 0.25, 0.375, 0.25, 0.375, 0.25, 0.625, 0.25, 0.625, 0.5, 0.375, 0.5, 0.375, 0.5, 0.625, 0.5, 0.625, 0.75, 0.375, 0.75, 0.375, 0.75, 0.625, 0.75, 0.625, 1.0, 0.375, 1.0, 0.125, 0.5, 0.375, 0.5, 0.375, 0.75, 0.125, 0.75, 0.625, 0.5, 0.875, 0.5, 0.875, 0.75, 0.625, 0.75])
me_cube_021.materials.append(mat_bord_ben)
me_cube_021.use_remesh_fix_poles = True
me_cube_021.use_remesh_preserve_attributes = False
me_cube_021.update()
me_cube_028 = bpy.data.meshes.new('Cube.028')
me_cube_028.from_pydata([(2.0, 0.8, 0.06), (2.0, 0.8, -1.118e-08), (2.0, -7.451e-09, 0.06), (2.0, -7.451e-09, -1.118e-08), (9.935e-09, 0.8, 0.06), (9.935e-09, 0.8, -1.118e-08), (-8.882e-16, -7.451e-09, 0.06), (-8.882e-16, -7.451e-09, -1.118e-08), (9.935e-09, 0.78, -1.118e-08), (2.0, 0.78, 0.06), (9.935e-09, 0.78, 0.06), (2.0, 0.78, -1.118e-08), (-8.882e-16, 0.019, -1.118e-08), (2.0, 0.019, 0.06), (-8.882e-16, 0.019, 0.06), (2.0, 0.019, -1.118e-08)], [], [(13, 14, 6, 2), (3, 2, 6, 7), (8, 10, 4, 5), (12, 15, 3, 7), (15, 13, 2, 3), (5, 4, 0, 1), (1, 0, 9, 11), (5, 1, 11, 8), (12, 14, 10, 8), (0, 4, 10, 9), (7, 6, 14, 12), (11, 9, 13, 15), (8, 11, 15, 12), (9, 10, 14, 13)])
me_cube_028.polygons.foreach_set('material_index', [1, 1, 0, 0, 0, 1, 0, 0, 0, 1, 0, 0, 0, 0])
_uv = me_cube_028.uv_layers.new(name='UVMap')
_uv.uv.foreach_set('vector', [1.003, 0.02836, 0.0004037, 0.02836, 0.0004037, -0.001605, 1.003, -0.001604, 0.375, 0.75, 0.625, 0.75, 0.625, 1.0, 0.375, 1.0, 0.375, 0.125, 0.625, 0.125, 0.625, 0.25, 0.375, 0.25, 0.125, 0.7437, 0.375, 0.7437, 0.375, 0.75, 0.125, 0.75, 0.375, 0.7437, 0.625, 0.7437, 0.625, 0.75, 0.375, 0.75, 0.375, 0.25, 0.625, 0.25, 0.625, 0.5, 0.375, 0.5, 0.375, 0.5, 0.625, 0.5, 0.625, 0.625, 0.375, 0.625, 0.125, 0.5, 0.375, 0.5, 0.375, 0.625, 0.125, 0.625, 0.375, 0.00625, 0.625, 0.00625, 0.625, 0.125, 0.375, 0.125, 1.003, 1.197, 0.0004037, 1.197, 0.0004037, 0.5977, 1.003, 0.5977, 0.375, 0.0, 0.625, 0.0, 0.625, 0.00625, 0.375, 0.00625, 0.375, 0.625, 0.625, 0.625, 0.625, 0.7437, 0.375, 0.7437, 0.125, 0.625, 0.375, 0.625, 0.375, 0.7437, 0.125, 0.7437, 8.772e-05, 8.762e-05, 0.9999, 8.777e-05, 0.9999, 0.768, 8.762e-05, 0.768])
me_cube_028.materials.append(mat_tatami_straw)
me_cube_028.materials.append(mat_tatami_black)
me_cube_028.use_remesh_preserve_volume = False
me_cube_028.use_remesh_preserve_attributes = False
me_cube_028.use_mirror_vertex_groups = False
me_cube_028.update()
me_cube_029 = bpy.data.meshes.new('Cube.029')
me_cube_029.from_pydata([(0.02, 5.96e-08, -0.02), (0.02, 5.96e-08, 1.49e-08), (0.0, 5.96e-08, -0.02), (0.0, 5.96e-08, 1.49e-08), (0.02, 1.76, -0.02), (0.02, 1.76, 1.49e-08), (5.96e-08, 1.76, -0.02), (5.96e-08, 1.76, 1.49e-08)], [], [(0, 1, 3, 2), (2, 3, 7, 6), (6, 7, 5, 4), (4, 5, 1, 0), (2, 6, 4, 0), (7, 3, 1, 5)])
_uv = me_cube_029.uv_layers.new(name='UVMap')
_uv.uv.foreach_set('vector', [0.375, 0.0, 0.625, 0.0, 0.625, 0.25, 0.375, 0.25, 0.375, 0.25, 0.625, 0.25, 0.625, 0.5, 0.375, 0.5, 0.375, 0.5, 0.625, 0.5, 0.625, 0.75, 0.375, 0.75, 0.375, 0.75, 0.625, 0.75, 0.625, 1.0, 0.375, 1.0, 0.125, 0.5, 0.375, 0.5, 0.375, 0.75, 0.125, 0.75, 0.625, 0.5, 0.875, 0.5, 0.875, 0.75, 0.625, 0.75])
me_cube_029.materials.append(mat_bord_ben)
me_cube_029.use_remesh_fix_poles = True
me_cube_029.use_remesh_preserve_attributes = False
me_cube_029.update()
me_plane_007 = bpy.data.meshes.new('Plane.007')
me_plane_007.from_pydata([(-0.1, -0.1, 0.0), (0.1, -0.1, 0.0), (-0.1, 0.1, 0.0), (0.1, 0.1, 0.0)], [], [(0, 1, 3, 2)])
_uv = me_plane_007.uv_layers.new(name='UVMap')
_uv.uv.foreach_set('vector', [0.0, 0.0, 1.0, 0.0, 1.0, 1.0, 0.0, 1.0])
me_plane_007.use_remesh_fix_poles = True
me_plane_007.use_remesh_preserve_attributes = False
me_plane_007.update()

# ---- objects
ob_cube = bpy.data.objects.new('Cube', me_cube)
ob_camera = bpy.data.objects.new('Camera', cam_camera)
ob_light_002 = bpy.data.objects.new('Light.002', light_light)
ob_plane = bpy.data.objects.new('Plane', me_plane)
ob_plane_001 = bpy.data.objects.new('Plane.001', me_plane_001)
ob_plane_002 = bpy.data.objects.new('Plane.002', me_plane_002)
ob_cube_003 = bpy.data.objects.new('Cube.003', me_cube_001)
ob_cube_002 = bpy.data.objects.new('Cube.002', me_cube_002)
ob_cube_004 = bpy.data.objects.new('Cube.004', me_cube_003)
ob_light_001 = bpy.data.objects.new('Light.001', light_light)
ob_light_003 = bpy.data.objects.new('Light.003', light_light)
ob_circle = bpy.data.objects.new('Circle', me_circle_001)
ob_circle_001 = bpy.data.objects.new('Circle.001', me_circle_001)
ob_cube_005 = bpy.data.objects.new('Cube.005', me_cube_005)
ob_cube_007 = bpy.data.objects.new('Cube.007', me_cube_006)
ob_cube_008 = bpy.data.objects.new('Cube.008', me_cube_007)
ob_plane_003 = bpy.data.objects.new('Plane.003', me_plane_003)
ob_cube_006 = bpy.data.objects.new('Cube.006', me_cube_006)
ob_cube_010 = bpy.data.objects.new('Cube.010', me_cube_009)
ob_cube_011 = bpy.data.objects.new('Cube.011', me_cube_009)
ob_cube_012 = bpy.data.objects.new('Cube.012', me_cube_009)
ob_cube_013 = bpy.data.objects.new('Cube.013', me_cube_009)
ob_cube_016 = bpy.data.objects.new('Cube.016', me_cube_011)
ob_cube_014 = bpy.data.objects.new('Cube.014', me_cube_003)
ob_cube_015 = bpy.data.objects.new('Cube.015', me_cube_004)
ob_cube_025 = bpy.data.objects.new('Cube.025', me_cube_010)
ob_cube_034 = bpy.data.objects.new('Cube.034', me_cube_012)
ob_cube_035 = bpy.data.objects.new('Cube.035', me_cube_012)
ob_cube_036 = bpy.data.objects.new('Cube.036', me_cube_012)
ob_cube_037 = bpy.data.objects.new('Cube.037', me_cube_012)
ob_cube_038 = bpy.data.objects.new('Cube.038', me_cube_012)
ob_cube_039 = bpy.data.objects.new('Cube.039', me_cube_012)
ob_cube_043 = bpy.data.objects.new('Cube.043', me_cube_014)
ob_cube_044 = bpy.data.objects.new('Cube.044', me_cube_014)
ob_cube_048 = bpy.data.objects.new('Cube.048', me_cube_014)
ob_cube_049 = bpy.data.objects.new('Cube.049', me_cube_015)
ob_cube_046 = bpy.data.objects.new('Cube.046', me_cube_016)
ob_cube_047 = bpy.data.objects.new('Cube.047', me_cube_015)
ob_cube_050 = bpy.data.objects.new('Cube.050', me_cube_016)
ob_cube_001 = bpy.data.objects.new('Cube.001', me_cube_002)
ob_cube_009 = bpy.data.objects.new('Cube.009', me_cube_007)
ob_cube_045 = bpy.data.objects.new('Cube.045', me_cube_015)
ob_cube_052 = bpy.data.objects.new('Cube.052', me_cube_016)
ob_cube_053 = bpy.data.objects.new('Cube.053', me_cube_017)
ob_cube_054 = bpy.data.objects.new('Cube.054', me_cube_017)
ob_cube_055 = bpy.data.objects.new('Cube.055', me_cube_018)
ob_cube_056 = bpy.data.objects.new('Cube.056', me_cube_018)
ob_cube_060 = bpy.data.objects.new('Cube.060', me_cube_019)
ob_cube_061 = bpy.data.objects.new('Cube.061', me_cube_019)
ob_cube_062 = bpy.data.objects.new('Cube.062', me_cube_019)
ob_cube_063 = bpy.data.objects.new('Cube.063', me_cube_019)
ob_cube_064 = bpy.data.objects.new('Cube.064', me_cube_019)
ob_cube_065 = bpy.data.objects.new('Cube.065', me_cube_019)
ob_cube_066 = bpy.data.objects.new('Cube.066', me_cube_019)
ob_cube_067 = bpy.data.objects.new('Cube.067', me_cube_019)
ob_cube_068 = bpy.data.objects.new('Cube.068', me_cube_020)
ob_cube_051 = bpy.data.objects.new('Cube.051', me_cube_020)
ob_cube_057 = bpy.data.objects.new('Cube.057', me_cube_020)
ob_cube_058 = bpy.data.objects.new('Cube.058', me_cube_020)
ob_plane_004 = bpy.data.objects.new('Plane.004', me_plane_004)
ob_cube_059 = bpy.data.objects.new('Cube.059', me_cube_022)
ob_cube_070 = bpy.data.objects.new('Cube.070', me_cube_022)
ob_cube_069 = bpy.data.objects.new('Cube.069', me_cube_023)
ob_cube_071 = bpy.data.objects.new('Cube.071', me_cube_023)
ob_cube_072 = bpy.data.objects.new('Cube.072', me_cube_024)
ob_plane_005 = bpy.data.objects.new('Plane.005', me_plane_005)
ob_cube_073 = bpy.data.objects.new('Cube.073', me_cube_025)
ob_shojivindu = bpy.data.objects.new('Shojivindu', None)
ob_plane_006 = bpy.data.objects.new('Plane.006', me_plane_006)
ob_cube_074 = bpy.data.objects.new('Cube.074', me_cube_026)
ob_cube_075 = bpy.data.objects.new('Cube.075', me_cube_026)
ob_cube_018 = bpy.data.objects.new('Cube.018', me_cube_004)
ob_cube_019 = bpy.data.objects.new('Cube.019', me_cube_010)
ob_cube_020 = bpy.data.objects.new('Cube.020', me_cube_027)
ob_cube_021 = bpy.data.objects.new('Cube.021', me_cube_006)
ob_cube_022 = bpy.data.objects.new('Cube.022', me_cube_006)
ob_cube_023 = bpy.data.objects.new('Cube.023', me_cube_011)
ob_cube_017 = bpy.data.objects.new('Cube.017', me_cube_007)
ob_cube_024 = bpy.data.objects.new('Cube.024', me_cube_007)
ob_cube_026 = bpy.data.objects.new('Cube.026', me_cube_008)
ob_cube_027 = bpy.data.objects.new('Cube.027', me_cube_008)
ob_cube_028 = bpy.data.objects.new('Cube.028', me_cube_021)
ob_cube_029 = bpy.data.objects.new('Cube.029', me_cube_021)
ob_cube_030 = bpy.data.objects.new('Cube.030', me_cube_021)
ob_cube_031 = bpy.data.objects.new('Cube.031', me_cube_021)
ob_cube_032 = bpy.data.objects.new('Cube.032', me_cube_028)
ob_cube_033 = bpy.data.objects.new('Cube.033', me_cube_029)
ob_cube_040 = bpy.data.objects.new('Cube.040', me_cube_029)
ob_plane_007 = bpy.data.objects.new('Plane.007', me_plane_007)

# ---- transforms, parenting, visibility, modifiers, constraints
ob_cube.location = (0.05, 0.0, 0.4)
ob_cube.lock_rotations_4d = False
ob_cube.empty_display_type = 'ARROWS'
ob_cube.lineart.crease_threshold = 0.0
ob_camera.location = (1.903, -2.954, 1.7)
ob_camera.rotation_euler = (1.454, -0.02084, 0.2198)
ob_camera.scale = (0.4381, 0.4381, 0.4381)
ob_camera.lock_rotations_4d = False
ob_camera.empty_display_type = 'ARROWS'
ob_camera.color = (0.0, 0.0, 0.0, 0.0)
ob_camera.display_type = 'WIRE'
ob_camera.lineart.crease_threshold = 0.0
ob_light_002.location = (1.1, 1.5, 2.2)
ob_light_002.rotation_euler = (1.733e-07, 1.128, 2.523e-07)
ob_light_002.lock_rotations_4d = False
ob_light_002.empty_display_type = 'ARROWS'
ob_light_002.color = (0.0, 0.0, 0.0, 0.0)
ob_light_002.lineart.crease_threshold = 0.0
ob_plane.location = (0.0, 0.0, 0.0)
ob_plane_001.location = (0.0, 2.9, 0.0)
ob_plane_002.location = (2.12, 0.0, 0.0)
ob_cube_003.location = (0.66, 2.6, 0.73)
ob_cube_002.location = (0.66, 0.8, 0.4)
ob_cube_002.rotation_euler = (0.0, -0.0, 1.571)
ob_cube_002.lock_rotations_4d = False
ob_cube_002.empty_display_type = 'ARROWS'
ob_cube_002.lineart.crease_threshold = 0.0
ob_cube_004.location = (0.0, 2.9, 0.35)
ob_light_001.location = (1.1, 1.8, 2.2)
ob_light_001.lock_rotations_4d = False
ob_light_001.empty_display_type = 'ARROWS'
ob_light_001.color = (0.0, 0.0, 0.0, 0.0)
ob_light_001.lineart.crease_threshold = 0.0
ob_light_003.location = (1.1, 2.1, 2.2)
ob_light_003.rotation_euler = (1.496e-07, -1.08, -2.376e-07)
ob_light_003.lock_rotations_4d = False
ob_light_003.empty_display_type = 'ARROWS'
ob_light_003.color = (0.0, 0.0, 0.0, 0.0)
ob_light_003.lineart.crease_threshold = 0.0
ob_circle.parent = ob_cube_005
ob_circle.matrix_parent_inverse = Matrix(((1.0, -0.0, 0.0, -0.05), (-0.0, 1.0, -0.0, -1.51), (0.0, -0.0, 1.0, -2.0), (-0.0, 0.0, -0.0, 1.0)))
ob_circle.location = (0.05, 1.3, 0.6)
ob_circle_001.parent = ob_cube_005
ob_circle_001.matrix_parent_inverse = Matrix(((1.0, -0.0, 0.0, -0.05), (-0.0, 1.0, -0.0, -1.51), (0.0, -0.0, 1.0, -2.0), (-0.0, 0.0, -0.0, 1.0)))
ob_circle_001.location = (0.05, 1.3, 2.0)
ob_cube_005.location = (0.02, 1.41, 2.0)
ob_cube_007.location = (0.0, 0.7, 0.4)
ob_cube_007.rotation_euler = (-1.571, -2.22e-16, 2.22e-16)
ob_cube_008.location = (0.05, 0.725, 2.3)
ob_cube_008.rotation_euler = (-1.571, 1.571, 0.0)
ob_plane_003.location = (0.0, 0.0, 2.4)
ob_cube_006.location = (0.0, 2.2, 0.4)
ob_cube_006.rotation_euler = (-1.571, -2.22e-16, 2.22e-16)
ob_cube_010.location = (0.0, 1.788e-07, 0.4)
ob_cube_010.rotation_euler = (-1.571, -2.22e-16, 2.22e-16)
ob_cube_011.location = (0.0, 2.8, 0.4)
ob_cube_011.rotation_euler = (-1.571, -2.22e-16, 2.22e-16)
ob_cube_012.location = (2.07, 2.8, 0.4)
ob_cube_012.rotation_euler = (-1.571, -2.22e-16, 2.22e-16)
ob_cube_013.location = (2.07, 2.384e-07, 0.4)
ob_cube_013.rotation_euler = (-1.571, -2.22e-16, 2.22e-16)
ob_cube_016.location = (0.0, 0.1, 2.3)
ob_cube_016.rotation_euler = (-3.142, -3.529e-24, 4.441e-16)
ob_cube_014.location = (2.02, 2.9, 0.35)
ob_cube_015.parent = ob_cube_003
ob_cube_015.matrix_parent_inverse = Matrix(((1.0, -0.0, 0.0, -0.7), (-0.0, 1.0, -0.0, -2.7), (0.0, -0.0, 1.0, -0.4), (-0.0, 0.0, -0.0, 1.0)))
ob_cube_015.location = (1.35, 0.9302, 0.461)
_m = ob_cube_015.modifiers.new('Subdivision', 'SUBSURF')
_m.levels = 3
_m = ob_cube_015.modifiers.new('Array', 'ARRAY')
_m.count = 3
_m.use_constant_offset = True
_m.constant_offset_displace = (0.0, 0.66, 0.0)
_m.use_relative_offset = False
_m.relative_offset_displace = (0.0, 13.2, 0.0)
ob_cube_025.parent = ob_cube_003
ob_cube_025.matrix_parent_inverse = Matrix(((1.0, -0.0, 0.0, -0.7), (-0.0, 1.0, -0.0, -2.7), (0.0, -0.0, 1.0, -0.4), (-0.0, 0.0, -0.0, 1.0)))
ob_cube_025.location = (1.35, 1.13, 0.461)
_m = ob_cube_025.modifiers.new('Subdivision', 'SUBSURF')
_m.levels = 3
_m = ob_cube_025.modifiers.new('Array', 'ARRAY')
_m.count = 3
_m.use_constant_offset = True
_m.constant_offset_displace = (0.0, 0.65, 0.0)
_m.use_relative_offset = False
_m.relative_offset_displace = (0.0, 13.2, 0.0)
ob_cube_034.location = (1.4, 1.08, 0.4537)
_m = ob_cube_034.modifiers.new('Subdivision', 'SUBSURF')
_m.levels = 3
ob_cube_035.location = (1.4, 1.74, 0.4537)
_m = ob_cube_035.modifiers.new('Subdivision', 'SUBSURF')
_m.levels = 3
ob_cube_036.location = (1.4, 2.37, 0.4537)
_m = ob_cube_036.modifiers.new('Subdivision', 'SUBSURF')
_m.levels = 3
ob_cube_037.location = (0.7, 2.37, 0.4537)
ob_cube_037.rotation_euler = (0.0, -0.0, 3.142)
_m = ob_cube_037.modifiers.new('Subdivision', 'SUBSURF')
_m.levels = 3
ob_cube_038.location = (0.7, 1.74, 0.4537)
ob_cube_038.rotation_euler = (0.0, -0.0, 3.142)
_m = ob_cube_038.modifiers.new('Subdivision', 'SUBSURF')
_m.levels = 3
ob_cube_039.location = (0.7, 1.08, 0.4537)
ob_cube_039.rotation_euler = (0.0, -0.0, 3.142)
_m = ob_cube_039.modifiers.new('Subdivision', 'SUBSURF')
_m.levels = 3
ob_cube_043.location = (0.1, 0.05, 0.38)
ob_cube_044.location = (0.1, 0.57, 0.38)
ob_cube_048.location = (0.1, 2.87, 0.38)
ob_cube_049.location = (0.05, 1.57, 0.38)
ob_cube_046.location = (2.0, 1.52, 0.38)
ob_cube_046.rotation_euler = (0.0, -0.0, 3.142)
ob_cube_047.location = (0.05, 2.07, 0.38)
ob_cube_050.location = (2.0, 2.02, 0.38)
ob_cube_050.rotation_euler = (0.0, -0.0, 3.142)
ob_cube_001.location = (1.46, 2.8, 0.4)
ob_cube_001.rotation_euler = (0.0, -0.0, 4.712)
ob_cube_001.lock_rotations_4d = False
ob_cube_001.empty_display_type = 'ARROWS'
ob_cube_001.lineart.crease_threshold = 0.0
ob_cube_009.location = (0.05, 2.225, 2.3)
ob_cube_009.rotation_euler = (-1.571, 1.571, 0.0)
ob_cube_045.location = (0.05, 0.87, 0.38)
ob_cube_052.location = (2.0, 0.82, 0.38)
ob_cube_052.rotation_euler = (0.0, -0.0, 3.142)
ob_cube_053.location = (0.6, 0.8, 0.38)
ob_cube_053.rotation_euler = (0.0, -0.0, 1.571)
ob_cube_054.location = (1.47, 0.8, 0.38)
ob_cube_054.rotation_euler = (0.0, -0.0, 1.571)
ob_cube_055.location = (1.46, 0.75, 0.4)
ob_cube_055.rotation_euler = (0.0, -0.0, 3.142)
ob_cube_056.location = (1.46, 2.75, 0.4)
ob_cube_056.rotation_euler = (0.0, -0.0, 3.142)
ob_cube_060.location = (1.1, 2.87, 0.28)
ob_cube_060.rotation_euler = (-1.344e-07, 1.571, 0.0)
ob_cube_061.location = (1.1, 0.57, 0.28)
ob_cube_061.rotation_euler = (-1.344e-07, 1.571, 0.0)
ob_cube_062.location = (1.1, 0.05, 0.28)
ob_cube_062.rotation_euler = (-1.344e-07, 1.571, 0.0)
ob_cube_063.location = (0.65, 1.57, 0.28)
ob_cube_063.rotation_euler = (-1.344e-07, 1.571, 0.0)
ob_cube_064.location = (0.65, 2.07, 0.28)
ob_cube_064.rotation_euler = (-1.344e-07, 1.571, 0.0)
ob_cube_065.location = (1.57, 0.87, 0.28)
ob_cube_065.rotation_euler = (-1.344e-07, 1.571, 0.0)
ob_cube_066.location = (1.57, 1.57, 0.28)
ob_cube_066.rotation_euler = (-1.344e-07, 1.571, 0.0)
ob_cube_067.location = (1.57, 2.07, 0.28)
ob_cube_067.rotation_euler = (-1.344e-07, 1.571, 0.0)
ob_cube_068.location = (0.1, 0.05, 0.35)
ob_cube_068.rotation_euler = (-1.344e-07, 1.571, 0.0)
ob_cube_051.location = (0.1, 2.87, 0.35)
ob_cube_051.rotation_euler = (-1.344e-07, 1.571, 0.0)
ob_cube_057.location = (2.1, 2.87, 0.35)
ob_cube_057.rotation_euler = (-1.344e-07, 1.571, 0.0)
ob_cube_058.location = (2.12, 0.05, 0.35)
ob_cube_058.rotation_euler = (-1.344e-07, 1.571, 0.0)
ob_plane_004.location = (1.0, 1.0, 0.0)
ob_cube_059.parent = ob_plane_005
ob_cube_059.matrix_parent_inverse = Matrix(((1.0, -0.0, 0.0, -1.16), (-0.0, 1.0, -0.0, -2.9), (0.0, -0.0, 1.0, -1.21), (-0.0, 0.0, -0.0, 1.0)))
ob_cube_059.location = (0.05, 2.9, 1.25)
ob_cube_070.parent = ob_plane_005
ob_cube_070.matrix_parent_inverse = Matrix(((1.0, -0.0, 0.0, -1.16), (-0.0, 1.0, -0.0, -2.9), (0.0, -0.0, 1.0, -1.21), (-0.0, 0.0, -0.0, 1.0)))
ob_cube_070.location = (1.05, 2.9, 1.25)
ob_cube_069.parent = ob_plane_005
ob_cube_069.matrix_parent_inverse = Matrix(((1.0, -0.0, 0.0, -1.16), (-0.0, 1.0, -0.0, -2.9), (0.0, -0.0, 1.0, -1.21), (-0.0, 0.0, -0.0, 1.0)))
ob_cube_069.location = (1.05, 2.9, 1.25)
ob_cube_069.rotation_euler = (-1.344e-07, -1.571, 0.0)
ob_cube_071.parent = ob_plane_005
ob_cube_071.matrix_parent_inverse = Matrix(((1.0, -0.0, 0.0, -1.16), (-0.0, 1.0, -0.0, -2.9), (0.0, -0.0, 1.0, -1.21), (-0.0, 0.0, -0.0, 1.0)))
ob_cube_071.location = (1.05, 2.9, 1.98)
ob_cube_071.rotation_euler = (-1.344e-07, -1.571, 0.0)
ob_cube_072.parent = ob_plane_005
ob_cube_072.matrix_parent_inverse = Matrix(((1.0, -0.0, 0.0, -1.16), (-0.0, 1.0, -0.0, -2.9), (0.0, -0.0, 1.0, -1.21), (-0.0, 0.0, -0.0, 1.0)))
ob_cube_072.location = (0.87, 2.9, 1.27)
_m = ob_cube_072.modifiers.new('Array', 'ARRAY')
_m.count = 4
_m.relative_offset_displace = (-20.5, 0.0, 0.0)
ob_plane_005.location = (1.16, 2.9, 1.21)
ob_cube_073.parent = ob_plane_005
ob_cube_073.matrix_parent_inverse = Matrix(((1.0, -0.0, 0.0, -1.16), (-0.0, 1.0, -0.0, -2.9), (0.0, -0.0, 1.0, -1.21), (-0.0, 0.0, -0.0, 1.0)))
ob_cube_073.location = (1.05, 2.9, 1.8)
_m = ob_cube_073.modifiers.new('Array', 'ARRAY')
_m.count = 3
_m.relative_offset_displace = (0.0, 0.0, -19.0)
ob_shojivindu.location = (1.0, -0.03, 0.0)
ob_shojivindu.instance_type = 'COLLECTION'
ob_plane_006.location = (0.0, 2.85, 0.0)
ob_cube_074.location = (2.05, 2.8, 1.2)
ob_cube_074.rotation_euler = (-1.571, -2.22e-16, 2.22e-16)
ob_cube_075.location = (2.07, 2.8, 2.0)
ob_cube_075.rotation_euler = (-1.571, -2.22e-16, 2.22e-16)
ob_cube_018.parent = ob_cube_003
ob_cube_018.matrix_parent_inverse = Matrix(((1.0, -0.0, 0.0, -0.7), (-0.0, 1.0, -0.0, -2.7), (0.0, -0.0, 1.0, -0.4), (-0.0, 0.0, -0.0, 1.0)))
ob_cube_018.location = (0.85, 0.9302, 0.461)
_m = ob_cube_018.modifiers.new('Subdivision', 'SUBSURF')
_m.levels = 3
_m = ob_cube_018.modifiers.new('Array', 'ARRAY')
_m.count = 3
_m.use_constant_offset = True
_m.constant_offset_displace = (0.0, 0.66, 0.0)
_m.use_relative_offset = False
_m.relative_offset_displace = (0.0, 13.2, 0.0)
ob_cube_019.parent = ob_cube_003
ob_cube_019.matrix_parent_inverse = Matrix(((1.0, -0.0, 0.0, -0.7), (-0.0, 1.0, -0.0, -2.7), (0.0, -0.0, 1.0, -0.4), (-0.0, 0.0, -0.0, 1.0)))
ob_cube_019.location = (0.85, 1.13, 0.461)
_m = ob_cube_019.modifiers.new('Subdivision', 'SUBSURF')
_m.levels = 3
_m = ob_cube_019.modifiers.new('Array', 'ARRAY')
_m.count = 3
_m.use_constant_offset = True
_m.constant_offset_displace = (0.0, 0.65, 0.0)
_m.use_relative_offset = False
_m.relative_offset_displace = (0.0, 13.2, 0.0)
ob_cube_020.location = (2.1, -0.02, 0.0)
ob_cube_021.location = (2.07, 0.7, 0.4)
ob_cube_021.rotation_euler = (-1.571, -2.22e-16, 2.22e-16)
ob_cube_022.location = (2.07, 2.2, 0.4)
ob_cube_022.rotation_euler = (-1.571, -2.22e-16, 2.22e-16)
ob_cube_023.location = (2.07, 0.1, 2.3)
ob_cube_023.rotation_euler = (-3.142, -3.529e-24, 4.441e-16)
ob_cube_017.location = (0.05, 0.025, 2.3)
ob_cube_017.rotation_euler = (-1.571, 1.571, 0.0)
ob_cube_024.location = (0.05, 2.825, 2.3)
ob_cube_024.rotation_euler = (-1.571, 1.571, 0.0)
ob_cube_026.parent = ob_cube_003
ob_cube_026.matrix_parent_inverse = Matrix(((1.0, -0.0, 0.0, -0.66), (-0.0, 1.0, -0.0, -2.7), (0.0, -0.0, 1.0, -0.73), (-0.0, 0.0, -0.0, 1.0)))
ob_cube_026.location = (0.66, 0.9, 0.73)
ob_cube_027.parent = ob_cube_003
ob_cube_027.matrix_parent_inverse = Matrix(((1.0, -0.0, 0.0, -0.66), (-0.0, 1.0, -0.0, -2.7), (0.0, -0.0, 1.0, -0.73), (-0.0, 0.0, -0.0, 1.0)))
ob_cube_027.location = (0.66, 2.68, 0.73)
ob_cube_028.parent = ob_cube_003
ob_cube_028.matrix_parent_inverse = Matrix(((1.0, -0.0, 0.0, -0.66), (-0.0, 1.0, -0.0, -2.7), (0.0, -0.0, 1.0, -0.73), (-0.0, 0.0, -0.0, 1.0)))
ob_cube_028.location = (0.66, 0.9, 0.71)
ob_cube_029.parent = ob_cube_003
ob_cube_029.matrix_parent_inverse = Matrix(((1.0, -0.0, 0.0, -0.66), (-0.0, 1.0, -0.0, -2.7), (0.0, -0.0, 1.0, -0.73), (-0.0, 0.0, -0.0, 1.0)))
ob_cube_029.location = (1.44, 0.9, 0.71)
ob_cube_030.parent = ob_cube_003
ob_cube_030.matrix_parent_inverse = Matrix(((1.0, -0.0, 0.0, -0.66), (-0.0, 1.0, -0.0, -2.7), (0.0, -0.0, 1.0, -0.73), (-0.0, 0.0, -0.0, 1.0)))
ob_cube_030.location = (1.44, 2.68, 0.71)
ob_cube_031.parent = ob_cube_003
ob_cube_031.matrix_parent_inverse = Matrix(((1.0, -0.0, 0.0, -0.66), (-0.0, 1.0, -0.0, -2.7), (0.0, -0.0, 1.0, -0.73), (-0.0, 0.0, -0.0, 1.0)))
ob_cube_031.location = (0.66, 2.68, 0.71)
ob_cube_032.location = (0.66, 2.8, 0.4)
ob_cube_032.rotation_euler = (0.0, -0.0, 4.712)
ob_cube_032.lock_rotations_4d = False
ob_cube_032.empty_display_type = 'ARROWS'
ob_cube_032.hide_render = True
ob_cube_032.lineart.crease_threshold = 0.0
ob_cube_033.parent = ob_cube_003
ob_cube_033.matrix_parent_inverse = Matrix(((1.0, -0.0, 0.0, -0.66), (-0.0, 1.0, -0.0, -2.7), (0.0, -0.0, 1.0, -0.73), (-0.0, 0.0, -0.0, 1.0)))
ob_cube_033.location = (0.66, 0.92, 0.73)
ob_cube_040.parent = ob_cube_003
ob_cube_040.matrix_parent_inverse = Matrix(((1.0, -0.0, 0.0, -0.66), (-0.0, 1.0, -0.0, -2.7), (0.0, -0.0, 1.0, -0.73), (-0.0, 0.0, -0.0, 1.0)))
ob_cube_040.location = (1.44, 0.92, 0.73)
ob_plane_007.location = (1.19, 0.8, 0.22)
ob_shojivindu.instance_collection = col_shojivindu

# ---- collection membership
col_collection.objects.link(ob_cube)
col_collection.objects.link(ob_camera)
col_collection.objects.link(ob_light_002)
col_collection.objects.link(ob_plane)
col_collection.objects.link(ob_plane_001)
col_collection.objects.link(ob_plane_002)
col_collection.objects.link(ob_cube_003)
col_collection.objects.link(ob_cube_002)
col_collection.objects.link(ob_cube_004)
col_collection.objects.link(ob_light_001)
col_collection.objects.link(ob_light_003)
col_collection.objects.link(ob_circle)
col_collection.objects.link(ob_circle_001)
col_collection.objects.link(ob_cube_005)
col_collection.objects.link(ob_cube_007)
col_collection.objects.link(ob_cube_008)
col_collection.objects.link(ob_plane_003)
col_collection.objects.link(ob_cube_006)
col_collection.objects.link(ob_cube_010)
col_collection.objects.link(ob_cube_011)
col_collection.objects.link(ob_cube_012)
col_collection.objects.link(ob_cube_013)
col_collection.objects.link(ob_cube_016)
col_collection.objects.link(ob_cube_014)
col_collection.objects.link(ob_cube_015)
col_collection.objects.link(ob_cube_025)
col_collection.objects.link(ob_cube_034)
col_collection.objects.link(ob_cube_035)
col_collection.objects.link(ob_cube_036)
col_collection.objects.link(ob_cube_037)
col_collection.objects.link(ob_cube_038)
col_collection.objects.link(ob_cube_039)
col_collection.objects.link(ob_cube_043)
col_collection.objects.link(ob_cube_044)
col_collection.objects.link(ob_cube_048)
col_collection.objects.link(ob_cube_049)
col_collection.objects.link(ob_cube_046)
col_collection.objects.link(ob_cube_047)
col_collection.objects.link(ob_cube_050)
col_collection.objects.link(ob_cube_001)
col_collection.objects.link(ob_cube_009)
col_collection.objects.link(ob_cube_045)
col_collection.objects.link(ob_cube_052)
col_collection.objects.link(ob_cube_053)
col_collection.objects.link(ob_cube_054)
col_collection.objects.link(ob_cube_055)
col_collection.objects.link(ob_cube_056)
col_collection.objects.link(ob_cube_060)
col_collection.objects.link(ob_cube_061)
col_collection.objects.link(ob_cube_062)
col_collection.objects.link(ob_cube_063)
col_collection.objects.link(ob_cube_064)
col_collection.objects.link(ob_cube_065)
col_collection.objects.link(ob_cube_066)
col_collection.objects.link(ob_cube_067)
col_collection.objects.link(ob_cube_068)
col_collection.objects.link(ob_cube_051)
col_collection.objects.link(ob_cube_057)
col_collection.objects.link(ob_cube_058)
col_collection.objects.link(ob_plane_004)
col_collection.objects.link(ob_cube_059)
col_collection.objects.link(ob_cube_070)
col_collection.objects.link(ob_cube_069)
col_collection.objects.link(ob_cube_071)
col_collection.objects.link(ob_cube_072)
col_collection.objects.link(ob_plane_005)
col_collection.objects.link(ob_cube_073)
col_collection.objects.link(ob_shojivindu)
col_collection.objects.link(ob_plane_006)
col_collection.objects.link(ob_cube_074)
col_collection.objects.link(ob_cube_075)
col_collection.objects.link(ob_cube_018)
col_collection.objects.link(ob_cube_019)
col_collection.objects.link(ob_cube_020)
col_collection.objects.link(ob_cube_021)
col_collection.objects.link(ob_cube_022)
col_collection.objects.link(ob_cube_023)
col_collection.objects.link(ob_cube_017)
col_collection.objects.link(ob_cube_024)
col_collection.objects.link(ob_cube_026)
col_collection.objects.link(ob_cube_027)
col_collection.objects.link(ob_cube_028)
col_collection.objects.link(ob_cube_029)
col_collection.objects.link(ob_cube_030)
col_collection.objects.link(ob_cube_031)
col_collection.objects.link(ob_cube_032)
col_collection.objects.link(ob_cube_033)
col_collection.objects.link(ob_cube_040)
col_collection.objects.link(ob_plane_007)
col_shojivindu.objects.link(ob_cube_059)
col_shojivindu.objects.link(ob_cube_070)
col_shojivindu.objects.link(ob_cube_069)
col_shojivindu.objects.link(ob_cube_071)
col_shojivindu.objects.link(ob_cube_072)
col_shojivindu.objects.link(ob_plane_005)
col_shojivindu.objects.link(ob_cube_073)

# ---- scene / render settings (as saved in the file)
scene.camera = ob_camera
scene.frame_start = 1; scene.frame_end = 250; scene.frame_set(1)
scene.render.engine = 'CYCLES'
scene.render.resolution_y = 1920
scene.cycles.use_denoising = False
scene.cycles.samples = 512
scene.cycles.sampling_pattern = 'TABULATED_SOBOL'
scene.cycles.use_light_tree = False
scene.view_settings.view_transform = 'Filmic'
bpy.context.view_layer.update()
